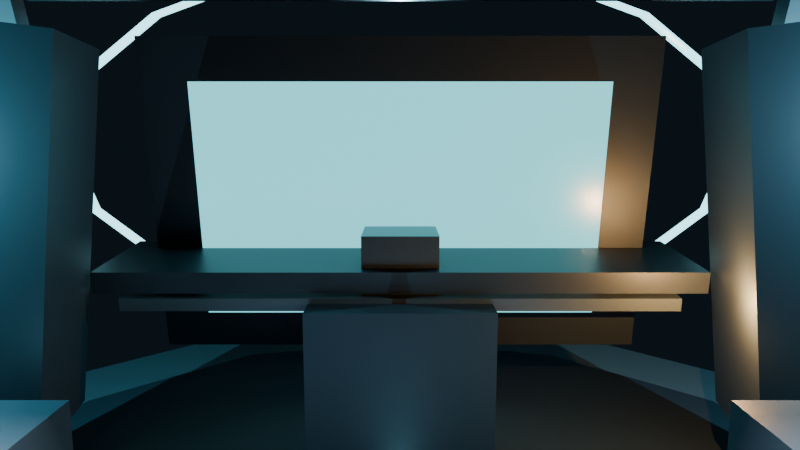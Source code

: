 # Source: quest_base_scene_v1.blend  (saved by Blender 5.1.30; exported with 4.5.12 LTS)
import bpy
from mathutils import Matrix  # noqa: F401  (used for matrix-valued properties, if any)

bpy.ops.wm.read_factory_settings(use_empty=True)
scene = bpy.context.scene
scene.name = 'Scene'

# ---- collections
col_collection = bpy.data.collections.new('Collection'); scene.collection.children.link(col_collection)
col_questbasescene = bpy.data.collections.new('QuestBaseScene'); scene.collection.children.link(col_questbasescene)

# ---- materials (node trees are filled in below, after node groups)
mat_m_questfloor = bpy.data.materials.new('M_QuestFloor')
mat_m_questshell = bpy.data.materials.new('M_QuestShell')
mat_m_questglow = bpy.data.materials.new('M_QuestGlow')
mat_m_questscreen = bpy.data.materials.new('M_QuestScreen')
mat_m_questtrim = bpy.data.materials.new('M_QuestTrim')
mat_m_questamber = bpy.data.materials.new('M_QuestAmber')

# ---- material node trees
mat_m_questfloor.use_nodes = True; mat_m_questfloor.node_tree.nodes.clear()
_N = mat_m_questfloor.node_tree.nodes; _L = mat_m_questfloor.node_tree.links
n0 = _N.new('ShaderNodeBsdfPrincipled'); n0.name = 'Principled BSDF'; n0.location = (-200, 100)
n0.inputs[0].default_value = (0.05, 0.08, 0.095, 1.0)
n0.inputs[1].default_value = 0.08
n0.inputs[2].default_value = 0.9
n1 = _N.new('ShaderNodeOutputMaterial'); n1.name = 'Material Output'; n1.location = (200, 100)
_L.new(n0.outputs[0], n1.inputs[0])
n1.is_active_output = True
mat_m_questshell.use_nodes = True; mat_m_questshell.node_tree.nodes.clear()
_N = mat_m_questshell.node_tree.nodes; _L = mat_m_questshell.node_tree.links
n0 = _N.new('ShaderNodeBsdfPrincipled'); n0.name = 'Principled BSDF'; n0.location = (-200, 100)
n0.inputs[0].default_value = (0.035, 0.05, 0.065, 1.0)
n0.inputs[1].default_value = 0.45
n0.inputs[2].default_value = 0.42
n1 = _N.new('ShaderNodeOutputMaterial'); n1.name = 'Material Output'; n1.location = (200, 100)
_L.new(n0.outputs[0], n1.inputs[0])
n1.is_active_output = True
mat_m_questglow.use_nodes = True; mat_m_questglow.node_tree.nodes.clear()
_N = mat_m_questglow.node_tree.nodes; _L = mat_m_questglow.node_tree.links
n0 = _N.new('ShaderNodeBsdfPrincipled'); n0.name = 'Principled BSDF'; n0.location = (-200, 100)
n0.inputs[0].default_value = (0.04, 0.18, 0.22, 1.0)
n0.inputs[2].default_value = 0.2
n0.inputs[27].default_value = (0.36, 0.88, 1.0, 1.0)
n0.inputs[28].default_value = 3.2
n1 = _N.new('ShaderNodeOutputMaterial'); n1.name = 'Material Output'; n1.location = (200, 100)
_L.new(n0.outputs[0], n1.inputs[0])
n1.is_active_output = True
mat_m_questscreen.use_nodes = True; mat_m_questscreen.node_tree.nodes.clear()
_N = mat_m_questscreen.node_tree.nodes; _L = mat_m_questscreen.node_tree.links
n0 = _N.new('ShaderNodeBsdfPrincipled'); n0.name = 'Principled BSDF'; n0.location = (-200, 100)
n0.inputs[0].default_value = (0.02, 0.11, 0.14, 1.0)
n0.inputs[2].default_value = 0.25
n0.inputs[27].default_value = (0.2, 0.85, 0.95, 1.0)
n0.inputs[28].default_value = 1.35
n1 = _N.new('ShaderNodeOutputMaterial'); n1.name = 'Material Output'; n1.location = (200, 100)
_L.new(n0.outputs[0], n1.inputs[0])
n1.is_active_output = True
mat_m_questtrim.use_nodes = True; mat_m_questtrim.node_tree.nodes.clear()
_N = mat_m_questtrim.node_tree.nodes; _L = mat_m_questtrim.node_tree.links
n0 = _N.new('ShaderNodeBsdfPrincipled'); n0.name = 'Principled BSDF'; n0.location = (-200, 100)
n0.inputs[0].default_value = (0.12, 0.16, 0.18, 1.0)
n0.inputs[1].default_value = 0.62
n0.inputs[2].default_value = 0.35
n1 = _N.new('ShaderNodeOutputMaterial'); n1.name = 'Material Output'; n1.location = (200, 100)
_L.new(n0.outputs[0], n1.inputs[0])
n1.is_active_output = True
mat_m_questamber.use_nodes = True; mat_m_questamber.node_tree.nodes.clear()
_N = mat_m_questamber.node_tree.nodes; _L = mat_m_questamber.node_tree.links
n0 = _N.new('ShaderNodeBsdfPrincipled'); n0.name = 'Principled BSDF'; n0.location = (-200, 100)
n0.inputs[0].default_value = (0.18, 0.09, 0.02, 1.0)
n0.inputs[2].default_value = 0.25
n0.inputs[27].default_value = (1.0, 0.55, 0.12, 1.0)
n0.inputs[28].default_value = 2.6
n1 = _N.new('ShaderNodeOutputMaterial'); n1.name = 'Material Output'; n1.location = (200, 100)
_L.new(n0.outputs[0], n1.inputs[0])
n1.is_active_output = True

# ---- world
world_world = bpy.data.worlds.new('World'); scene.world = world_world
world_world.use_nodes = True; world_world.node_tree.nodes.clear()
_N = world_world.node_tree.nodes; _L = world_world.node_tree.links
n0 = _N.new('ShaderNodeOutputWorld'); n0.name = 'World Output'; n0.location = (200, 100)
n1 = _N.new('ShaderNodeBackground'); n1.name = 'Background'; n1.location = (-200, 100)
n1.inputs[0].default_value = (0.008, 0.015, 0.022, 1.0)
n1.inputs[1].default_value = 0.55
_L.new(n1.outputs[0], n0.inputs[0])
n0.is_active_output = True
world_world.color = (0.05088, 0.05088, 0.05088)
world_world.sun_shadow_jitter_overblur = 0.0

# ---- cameras
cam_questusercam = bpy.data.cameras.new('QuestUserCam')
cam_questusercam.clip_end = 100.0
cam_questusercam.lens = 28.0
cam_questwidecam = bpy.data.cameras.new('QuestWideCam')
cam_questwidecam.lens = 24.0
cam_questsidecam = bpy.data.cameras.new('QuestSideCam')
cam_questsidecam.lens = 24.0
cam_questtopcam = bpy.data.cameras.new('QuestTopCam')
cam_questtopcam.lens = 24.0

# ---- lights
light_keyarea = bpy.data.lights.new('KeyArea', 'AREA')
light_keyarea.color = (0.86, 0.93, 1.0)
light_keyarea.energy = 1900.0
light_keyarea.shape = 'RECTANGLE'
light_keyarea.size = 2.8
light_keyarea.size_y = 1.4
light_leftfill = bpy.data.lights.new('LeftFill', 'POINT')
light_leftfill.color = (0.35, 0.8, 1.0)
light_leftfill.energy = 210.0
light_rightfill = bpy.data.lights.new('RightFill', 'POINT')
light_rightfill.color = (0.22, 0.72, 0.9)
light_rightfill.energy = 240.0
light_warmaccent = bpy.data.lights.new('WarmAccent', 'POINT')
light_warmaccent.color = (1.0, 0.48, 0.16)
light_warmaccent.energy = 60.0
light_rearspot = bpy.data.lights.new('RearSpot', 'SPOT')
light_rearspot.color = (0.4, 0.78, 1.0)
light_rearspot.energy = 620.0
light_rearspot.spot_blend = 0.35
light_rearspot.spot_size = 0.9599

# ---- meshes
me_cylinder = bpy.data.meshes.new('Cylinder')
me_cylinder.from_pydata([(0.0, 2.75, -0.06), (0.0, 2.75, 0.06), (1.375, 2.382, -0.06), (1.375, 2.382, 0.06), (2.382, 1.375, -0.06), (2.382, 1.375, 0.06), (2.75, 0.0, -0.06), (2.75, 0.0, 0.06), (2.382, -1.375, -0.06), (2.382, -1.375, 0.06), (1.375, -2.382, -0.06), (1.375, -2.382, 0.06), (0.0, -2.75, -0.06), (0.0, -2.75, 0.06), (-1.375, -2.382, -0.06), (-1.375, -2.382, 0.06), (-2.382, -1.375, -0.06), (-2.382, -1.375, 0.06), (-2.75, 0.0, -0.06), (-2.75, 0.0, 0.06), (-2.382, 1.375, -0.06), (-2.382, 1.375, 0.06), (-1.375, 2.382, -0.06), (-1.375, 2.382, 0.06)], [], [(0, 1, 3, 2), (2, 3, 5, 4), (4, 5, 7, 6), (6, 7, 9, 8), (8, 9, 11, 10), (10, 11, 13, 12), (12, 13, 15, 14), (14, 15, 17, 16), (16, 17, 19, 18), (18, 19, 21, 20), (3, 1, 23, 21, 19, 17, 15, 13, 11, 9, 7, 5), (20, 21, 23, 22), (22, 23, 1, 0), (0, 2, 4, 6, 8, 10, 12, 14, 16, 18, 20, 22)])
_uv = me_cylinder.uv_layers.new(name='UVMap')
_uv.uv.foreach_set('vector', [1.0, 0.5, 1.0, 1.0, 0.9167, 1.0, 0.9167, 0.5, 0.9167, 0.5, 0.9167, 1.0, 0.8333, 1.0, 0.8333, 0.5, 0.8333, 0.5, 0.8333, 1.0, 0.75, 1.0, 0.75, 0.5, 0.75, 0.5, 0.75, 1.0, 0.6667, 1.0, 0.6667, 0.5, 0.6667, 0.5, 0.6667, 1.0, 0.5833, 1.0, 0.5833, 0.5, 0.5833, 0.5, 0.5833, 1.0, 0.5, 1.0, 0.5, 0.5, 0.5, 0.5, 0.5, 1.0, 0.4167, 1.0, 0.4167, 0.5, 0.4167, 0.5, 0.4167, 1.0, 0.3333, 1.0, 0.3333, 0.5, 0.3333, 0.5, 0.3333, 1.0, 0.25, 1.0, 0.25, 0.5, 0.25, 0.5, 0.25, 1.0, 0.1667, 1.0, 0.1667, 0.5, 0.37, 0.4578, 0.25, 0.49, 0.13, 0.4578, 0.04215, 0.37, 0.01, 0.25, 0.04215, 0.13, 0.13, 0.04215, 0.25, 0.01, 0.37, 0.04215, 0.4578, 0.13, 0.49, 0.25, 0.4578, 0.37, 0.1667, 0.5, 0.1667, 1.0, 0.08333, 1.0, 0.08333, 0.5, 0.08333, 0.5, 0.08333, 1.0, 7.451e-08, 1.0, 7.451e-08, 0.5, 0.75, 0.49, 0.87, 0.4578, 0.9578, 0.37, 0.99, 0.25, 0.9578, 0.13, 0.87, 0.04215, 0.75, 0.01, 0.63, 0.04215, 0.5422, 0.13, 0.51, 0.25, 0.5422, 0.37, 0.63, 0.4578])
me_cylinder.materials.append(mat_m_questfloor)
me_cylinder.update()
me_cylinder_001 = bpy.data.meshes.new('Cylinder.001')
me_cylinder_001.from_pydata([(0.0, 2.15, -0.025), (0.0, 2.15, 0.025), (1.075, 1.862, -0.025), (1.075, 1.862, 0.025), (1.862, 1.075, -0.025), (1.862, 1.075, 0.025), (2.15, 0.0, -0.025), (2.15, 0.0, 0.025), (1.862, -1.075, -0.025), (1.862, -1.075, 0.025), (1.075, -1.862, -0.025), (1.075, -1.862, 0.025), (0.0, -2.15, -0.025), (0.0, -2.15, 0.025), (-1.075, -1.862, -0.025), (-1.075, -1.862, 0.025), (-1.862, -1.075, -0.025), (-1.862, -1.075, 0.025), (-2.15, 0.0, -0.025), (-2.15, 0.0, 0.025), (-1.862, 1.075, -0.025), (-1.862, 1.075, 0.025), (-1.075, 1.862, -0.025), (-1.075, 1.862, 0.025)], [], [(0, 1, 3, 2), (2, 3, 5, 4), (4, 5, 7, 6), (6, 7, 9, 8), (8, 9, 11, 10), (10, 11, 13, 12), (12, 13, 15, 14), (14, 15, 17, 16), (16, 17, 19, 18), (18, 19, 21, 20), (3, 1, 23, 21, 19, 17, 15, 13, 11, 9, 7, 5), (20, 21, 23, 22), (22, 23, 1, 0), (0, 2, 4, 6, 8, 10, 12, 14, 16, 18, 20, 22)])
_uv = me_cylinder_001.uv_layers.new(name='UVMap')
_uv.uv.foreach_set('vector', [1.0, 0.5, 1.0, 1.0, 0.9167, 1.0, 0.9167, 0.5, 0.9167, 0.5, 0.9167, 1.0, 0.8333, 1.0, 0.8333, 0.5, 0.8333, 0.5, 0.8333, 1.0, 0.75, 1.0, 0.75, 0.5, 0.75, 0.5, 0.75, 1.0, 0.6667, 1.0, 0.6667, 0.5, 0.6667, 0.5, 0.6667, 1.0, 0.5833, 1.0, 0.5833, 0.5, 0.5833, 0.5, 0.5833, 1.0, 0.5, 1.0, 0.5, 0.5, 0.5, 0.5, 0.5, 1.0, 0.4167, 1.0, 0.4167, 0.5, 0.4167, 0.5, 0.4167, 1.0, 0.3333, 1.0, 0.3333, 0.5, 0.3333, 0.5, 0.3333, 1.0, 0.25, 1.0, 0.25, 0.5, 0.25, 0.5, 0.25, 1.0, 0.1667, 1.0, 0.1667, 0.5, 0.37, 0.4578, 0.25, 0.49, 0.13, 0.4578, 0.04215, 0.37, 0.01, 0.25, 0.04215, 0.13, 0.13, 0.04215, 0.25, 0.01, 0.37, 0.04215, 0.4578, 0.13, 0.49, 0.25, 0.4578, 0.37, 0.1667, 0.5, 0.1667, 1.0, 0.08333, 1.0, 0.08333, 0.5, 0.08333, 0.5, 0.08333, 1.0, 7.451e-08, 1.0, 7.451e-08, 0.5, 0.75, 0.49, 0.87, 0.4578, 0.9578, 0.37, 0.99, 0.25, 0.9578, 0.13, 0.87, 0.04215, 0.75, 0.01, 0.63, 0.04215, 0.5422, 0.13, 0.51, 0.25, 0.5422, 0.37, 0.63, 0.4578])
me_cylinder_001.materials.append(mat_m_questshell)
me_cylinder_001.update()
me_cylinder_002 = bpy.data.meshes.new('Cylinder.002')
me_cylinder_002.from_pydata([(0.0, 0.08, -0.01), (0.0, 0.08, 0.01), (0.02071, 0.07727, -0.01), (0.02071, 0.07727, 0.01), (0.04, 0.06928, -0.01), (0.04, 0.06928, 0.01), (0.05657, 0.05657, -0.01), (0.05657, 0.05657, 0.01), (0.06928, 0.04, -0.01), (0.06928, 0.04, 0.01), (0.07727, 0.02071, -0.01), (0.07727, 0.02071, 0.01), (0.08, 0.0, -0.01), (0.08, 0.0, 0.01), (0.07727, -0.02071, -0.01), (0.07727, -0.02071, 0.01), (0.06928, -0.04, -0.01), (0.06928, -0.04, 0.01), (0.05657, -0.05657, -0.01), (0.05657, -0.05657, 0.01), (0.04, -0.06928, -0.01), (0.04, -0.06928, 0.01), (0.02071, -0.07727, -0.01), (0.02071, -0.07727, 0.01), (0.0, -0.08, -0.01), (0.0, -0.08, 0.01), (-0.02071, -0.07727, -0.01), (-0.02071, -0.07727, 0.01), (-0.04, -0.06928, -0.01), (-0.04, -0.06928, 0.01), (-0.05657, -0.05657, -0.01), (-0.05657, -0.05657, 0.01), (-0.06928, -0.04, -0.01), (-0.06928, -0.04, 0.01), (-0.07727, -0.02071, -0.01), (-0.07727, -0.02071, 0.01), (-0.08, 0.0, -0.01), (-0.08, 0.0, 0.01), (-0.07727, 0.02071, -0.01), (-0.07727, 0.02071, 0.01), (-0.06928, 0.04, -0.01), (-0.06928, 0.04, 0.01), (-0.05657, 0.05657, -0.01), (-0.05657, 0.05657, 0.01), (-0.04, 0.06928, -0.01), (-0.04, 0.06928, 0.01), (-0.02071, 0.07727, -0.01), (-0.02071, 0.07727, 0.01)], [], [(0, 1, 3, 2), (2, 3, 5, 4), (4, 5, 7, 6), (6, 7, 9, 8), (8, 9, 11, 10), (10, 11, 13, 12), (12, 13, 15, 14), (14, 15, 17, 16), (16, 17, 19, 18), (18, 19, 21, 20), (20, 21, 23, 22), (22, 23, 25, 24), (24, 25, 27, 26), (26, 27, 29, 28), (28, 29, 31, 30), (30, 31, 33, 32), (32, 33, 35, 34), (34, 35, 37, 36), (36, 37, 39, 38), (38, 39, 41, 40), (40, 41, 43, 42), (42, 43, 45, 44), (3, 1, 47, 45, 43, 41, 39, 37, 35, 33, 31, 29, 27, 25, 23, 21, 19, 17, 15, 13, 11, 9, 7, 5), (44, 45, 47, 46), (46, 47, 1, 0), (0, 2, 4, 6, 8, 10, 12, 14, 16, 18, 20, 22, 24, 26, 28, 30, 32, 34, 36, 38, 40, 42, 44, 46)])
_uv = me_cylinder_002.uv_layers.new(name='UVMap')
_uv.uv.foreach_set('vector', [1.0, 0.5, 1.0, 1.0, 0.9583, 1.0, 0.9583, 0.5, 0.9583, 0.5, 0.9583, 1.0, 0.9167, 1.0, 0.9167, 0.5, 0.9167, 0.5, 0.9167, 1.0, 0.875, 1.0, 0.875, 0.5, 0.875, 0.5, 0.875, 1.0, 0.8333, 1.0, 0.8333, 0.5, 0.8333, 0.5, 0.8333, 1.0, 0.7917, 1.0, 0.7917, 0.5, 0.7917, 0.5, 0.7917, 1.0, 0.75, 1.0, 0.75, 0.5, 0.75, 0.5, 0.75, 1.0, 0.7083, 1.0, 0.7083, 0.5, 0.7083, 0.5, 0.7083, 1.0, 0.6667, 1.0, 0.6667, 0.5, 0.6667, 0.5, 0.6667, 1.0, 0.625, 1.0, 0.625, 0.5, 0.625, 0.5, 0.625, 1.0, 0.5833, 1.0, 0.5833, 0.5, 0.5833, 0.5, 0.5833, 1.0, 0.5417, 1.0, 0.5417, 0.5, 0.5417, 0.5, 0.5417, 1.0, 0.5, 1.0, 0.5, 0.5, 0.5, 0.5, 0.5, 1.0, 0.4583, 1.0, 0.4583, 0.5, 0.4583, 0.5, 0.4583, 1.0, 0.4167, 1.0, 0.4167, 0.5, 0.4167, 0.5, 0.4167, 1.0, 0.375, 1.0, 0.375, 0.5, 0.375, 0.5, 0.375, 1.0, 0.3333, 1.0, 0.3333, 0.5, 0.3333, 0.5, 0.3333, 1.0, 0.2917, 1.0, 0.2917, 0.5, 0.2917, 0.5, 0.2917, 1.0, 0.25, 1.0, 0.25, 0.5, 0.25, 0.5, 0.25, 1.0, 0.2083, 1.0, 0.2083, 0.5, 0.2083, 0.5, 0.2083, 1.0, 0.1667, 1.0, 0.1667, 0.5, 0.1667, 0.5, 0.1667, 1.0, 0.125, 1.0, 0.125, 0.5, 0.125, 0.5, 0.125, 1.0, 0.08333, 1.0, 0.08333, 0.5, 0.3121, 0.4818, 0.25, 0.49, 0.1879, 0.4818, 0.13, 0.4578, 0.08029, 0.4197, 0.04215, 0.37, 0.01818, 0.3121, 0.01, 0.25, 0.01818, 0.1879, 0.04215, 0.13, 0.08029, 0.08029, 0.13, 0.04215, 0.1879, 0.01818, 0.25, 0.01, 0.3121, 0.01818, 0.37, 0.04215, 0.4197, 0.08029, 0.4578, 0.13, 0.4818, 0.1879, 0.49, 0.25, 0.4818, 0.3121, 0.4578, 0.37, 0.4197, 0.4197, 0.37, 0.4578, 0.08333, 0.5, 0.08333, 1.0, 0.04167, 1.0, 0.04167, 0.5, 0.04167, 0.5, 0.04167, 1.0, -1.863e-07, 1.0, -1.863e-07, 0.5, 0.75, 0.49, 0.8121, 0.4818, 0.87, 0.4578, 0.9197, 0.4197, 0.9578, 0.37, 0.9818, 0.3121, 0.99, 0.25, 0.9818, 0.1879, 0.9578, 0.13, 0.9197, 0.08029, 0.87, 0.04215, 0.8121, 0.01818, 0.75, 0.01, 0.6879, 0.01818, 0.63, 0.04215, 0.5803, 0.08029, 0.5422, 0.13, 0.5182, 0.1879, 0.51, 0.25, 0.5182, 0.3121, 0.5422, 0.37, 0.5803, 0.4197, 0.63, 0.4578, 0.6879, 0.4818])
me_cylinder_002.materials.append(mat_m_questglow)
me_cylinder_002.update()
me_cube = bpy.data.meshes.new('Cube')
me_cube.from_pydata([(-1.0, -1.0, -1.0), (-1.0, -1.0, 1.0), (-1.0, 1.0, -1.0), (-1.0, 1.0, 1.0), (1.0, -1.0, -1.0), (1.0, -1.0, 1.0), (1.0, 1.0, -1.0), (1.0, 1.0, 1.0)], [], [(0, 1, 3, 2), (2, 3, 7, 6), (6, 7, 5, 4), (4, 5, 1, 0), (2, 6, 4, 0), (7, 3, 1, 5)])
_uv = me_cube.uv_layers.new(name='UVMap')
_uv.uv.foreach_set('vector', [0.375, 0.0, 0.625, 0.0, 0.625, 0.25, 0.375, 0.25, 0.375, 0.25, 0.625, 0.25, 0.625, 0.5, 0.375, 0.5, 0.375, 0.5, 0.625, 0.5, 0.625, 0.75, 0.375, 0.75, 0.375, 0.75, 0.625, 0.75, 0.625, 1.0, 0.375, 1.0, 0.125, 0.5, 0.375, 0.5, 0.375, 0.75, 0.125, 0.75, 0.625, 0.5, 0.875, 0.5, 0.875, 0.75, 0.625, 0.75])
me_cube.materials.append(mat_m_questshell)
me_cube.update()
me_cube_001 = bpy.data.meshes.new('Cube.001')
me_cube_001.from_pydata([(-1.0, -1.0, -1.0), (-1.0, -1.0, 1.0), (-1.0, 1.0, -1.0), (-1.0, 1.0, 1.0), (1.0, -1.0, -1.0), (1.0, -1.0, 1.0), (1.0, 1.0, -1.0), (1.0, 1.0, 1.0)], [], [(0, 1, 3, 2), (2, 3, 7, 6), (6, 7, 5, 4), (4, 5, 1, 0), (2, 6, 4, 0), (7, 3, 1, 5)])
_uv = me_cube_001.uv_layers.new(name='UVMap')
_uv.uv.foreach_set('vector', [0.375, 0.0, 0.625, 0.0, 0.625, 0.25, 0.375, 0.25, 0.375, 0.25, 0.625, 0.25, 0.625, 0.5, 0.375, 0.5, 0.375, 0.5, 0.625, 0.5, 0.625, 0.75, 0.375, 0.75, 0.375, 0.75, 0.625, 0.75, 0.625, 1.0, 0.375, 1.0, 0.125, 0.5, 0.375, 0.5, 0.375, 0.75, 0.125, 0.75, 0.625, 0.5, 0.875, 0.5, 0.875, 0.75, 0.625, 0.75])
me_cube_001.materials.append(mat_m_questscreen)
me_cube_001.update()
me_cube_002 = bpy.data.meshes.new('Cube.002')
me_cube_002.from_pydata([(-1.0, -1.0, -1.0), (-1.0, -1.0, 1.0), (-1.0, 1.0, -1.0), (-1.0, 1.0, 1.0), (1.0, -1.0, -1.0), (1.0, -1.0, 1.0), (1.0, 1.0, -1.0), (1.0, 1.0, 1.0)], [], [(0, 1, 3, 2), (2, 3, 7, 6), (6, 7, 5, 4), (4, 5, 1, 0), (2, 6, 4, 0), (7, 3, 1, 5)])
_uv = me_cube_002.uv_layers.new(name='UVMap')
_uv.uv.foreach_set('vector', [0.375, 0.0, 0.625, 0.0, 0.625, 0.25, 0.375, 0.25, 0.375, 0.25, 0.625, 0.25, 0.625, 0.5, 0.375, 0.5, 0.375, 0.5, 0.625, 0.5, 0.625, 0.75, 0.375, 0.75, 0.375, 0.75, 0.625, 0.75, 0.625, 1.0, 0.375, 1.0, 0.125, 0.5, 0.375, 0.5, 0.375, 0.75, 0.125, 0.75, 0.625, 0.5, 0.875, 0.5, 0.875, 0.75, 0.625, 0.75])
me_cube_002.materials.append(mat_m_questshell)
me_cube_002.update()
me_cube_003 = bpy.data.meshes.new('Cube.003')
me_cube_003.from_pydata([(-1.0, -1.0, -1.0), (-1.0, -1.0, 1.0), (-1.0, 1.0, -1.0), (-1.0, 1.0, 1.0), (1.0, -1.0, -1.0), (1.0, -1.0, 1.0), (1.0, 1.0, -1.0), (1.0, 1.0, 1.0)], [], [(0, 1, 3, 2), (2, 3, 7, 6), (6, 7, 5, 4), (4, 5, 1, 0), (2, 6, 4, 0), (7, 3, 1, 5)])
_uv = me_cube_003.uv_layers.new(name='UVMap')
_uv.uv.foreach_set('vector', [0.375, 0.0, 0.625, 0.0, 0.625, 0.25, 0.375, 0.25, 0.375, 0.25, 0.625, 0.25, 0.625, 0.5, 0.375, 0.5, 0.375, 0.5, 0.625, 0.5, 0.625, 0.75, 0.375, 0.75, 0.375, 0.75, 0.625, 0.75, 0.625, 1.0, 0.375, 1.0, 0.125, 0.5, 0.375, 0.5, 0.375, 0.75, 0.125, 0.75, 0.625, 0.5, 0.875, 0.5, 0.875, 0.75, 0.625, 0.75])
me_cube_003.materials.append(mat_m_questtrim)
me_cube_003.update()
me_cube_004 = bpy.data.meshes.new('Cube.004')
me_cube_004.from_pydata([(-1.0, -1.0, -1.0), (-1.0, -1.0, 1.0), (-1.0, 1.0, -1.0), (-1.0, 1.0, 1.0), (1.0, -1.0, -1.0), (1.0, -1.0, 1.0), (1.0, 1.0, -1.0), (1.0, 1.0, 1.0)], [], [(0, 1, 3, 2), (2, 3, 7, 6), (6, 7, 5, 4), (4, 5, 1, 0), (2, 6, 4, 0), (7, 3, 1, 5)])
_uv = me_cube_004.uv_layers.new(name='UVMap')
_uv.uv.foreach_set('vector', [0.375, 0.0, 0.625, 0.0, 0.625, 0.25, 0.375, 0.25, 0.375, 0.25, 0.625, 0.25, 0.625, 0.5, 0.375, 0.5, 0.375, 0.5, 0.625, 0.5, 0.625, 0.75, 0.375, 0.75, 0.375, 0.75, 0.625, 0.75, 0.625, 1.0, 0.375, 1.0, 0.125, 0.5, 0.375, 0.5, 0.375, 0.75, 0.125, 0.75, 0.625, 0.5, 0.875, 0.5, 0.875, 0.75, 0.625, 0.75])
me_cube_004.materials.append(mat_m_questshell)
me_cube_004.update()
me_cube_005 = bpy.data.meshes.new('Cube.005')
me_cube_005.from_pydata([(-1.0, -1.0, -1.0), (-1.0, -1.0, 1.0), (-1.0, 1.0, -1.0), (-1.0, 1.0, 1.0), (1.0, -1.0, -1.0), (1.0, -1.0, 1.0), (1.0, 1.0, -1.0), (1.0, 1.0, 1.0)], [], [(0, 1, 3, 2), (2, 3, 7, 6), (6, 7, 5, 4), (4, 5, 1, 0), (2, 6, 4, 0), (7, 3, 1, 5)])
_uv = me_cube_005.uv_layers.new(name='UVMap')
_uv.uv.foreach_set('vector', [0.375, 0.0, 0.625, 0.0, 0.625, 0.25, 0.375, 0.25, 0.375, 0.25, 0.625, 0.25, 0.625, 0.5, 0.375, 0.5, 0.375, 0.5, 0.625, 0.5, 0.625, 0.75, 0.375, 0.75, 0.375, 0.75, 0.625, 0.75, 0.625, 1.0, 0.375, 1.0, 0.125, 0.5, 0.375, 0.5, 0.375, 0.75, 0.125, 0.75, 0.625, 0.5, 0.875, 0.5, 0.875, 0.75, 0.625, 0.75])
me_cube_005.materials.append(mat_m_questtrim)
me_cube_005.update()
me_cube_006 = bpy.data.meshes.new('Cube.006')
me_cube_006.from_pydata([(-1.0, -1.0, -1.0), (-1.0, -1.0, 1.0), (-1.0, 1.0, -1.0), (-1.0, 1.0, 1.0), (1.0, -1.0, -1.0), (1.0, -1.0, 1.0), (1.0, 1.0, -1.0), (1.0, 1.0, 1.0)], [], [(0, 1, 3, 2), (2, 3, 7, 6), (6, 7, 5, 4), (4, 5, 1, 0), (2, 6, 4, 0), (7, 3, 1, 5)])
_uv = me_cube_006.uv_layers.new(name='UVMap')
_uv.uv.foreach_set('vector', [0.375, 0.0, 0.625, 0.0, 0.625, 0.25, 0.375, 0.25, 0.375, 0.25, 0.625, 0.25, 0.625, 0.5, 0.375, 0.5, 0.375, 0.5, 0.625, 0.5, 0.625, 0.75, 0.375, 0.75, 0.375, 0.75, 0.625, 0.75, 0.625, 1.0, 0.375, 1.0, 0.125, 0.5, 0.375, 0.5, 0.375, 0.75, 0.125, 0.75, 0.625, 0.5, 0.875, 0.5, 0.875, 0.75, 0.625, 0.75])
me_cube_006.materials.append(mat_m_questshell)
me_cube_006.update()
me_cube_007 = bpy.data.meshes.new('Cube.007')
me_cube_007.from_pydata([(-1.0, -1.0, -1.0), (-1.0, -1.0, 1.0), (-1.0, 1.0, -1.0), (-1.0, 1.0, 1.0), (1.0, -1.0, -1.0), (1.0, -1.0, 1.0), (1.0, 1.0, -1.0), (1.0, 1.0, 1.0)], [], [(0, 1, 3, 2), (2, 3, 7, 6), (6, 7, 5, 4), (4, 5, 1, 0), (2, 6, 4, 0), (7, 3, 1, 5)])
_uv = me_cube_007.uv_layers.new(name='UVMap')
_uv.uv.foreach_set('vector', [0.375, 0.0, 0.625, 0.0, 0.625, 0.25, 0.375, 0.25, 0.375, 0.25, 0.625, 0.25, 0.625, 0.5, 0.375, 0.5, 0.375, 0.5, 0.625, 0.5, 0.625, 0.75, 0.375, 0.75, 0.375, 0.75, 0.625, 0.75, 0.625, 1.0, 0.375, 1.0, 0.125, 0.5, 0.375, 0.5, 0.375, 0.75, 0.125, 0.75, 0.625, 0.5, 0.875, 0.5, 0.875, 0.75, 0.625, 0.75])
me_cube_007.materials.append(mat_m_questglow)
me_cube_007.update()
me_cube_008 = bpy.data.meshes.new('Cube.008')
me_cube_008.from_pydata([(-1.0, -1.0, -1.0), (-1.0, -1.0, 1.0), (-1.0, 1.0, -1.0), (-1.0, 1.0, 1.0), (1.0, -1.0, -1.0), (1.0, -1.0, 1.0), (1.0, 1.0, -1.0), (1.0, 1.0, 1.0)], [], [(0, 1, 3, 2), (2, 3, 7, 6), (6, 7, 5, 4), (4, 5, 1, 0), (2, 6, 4, 0), (7, 3, 1, 5)])
_uv = me_cube_008.uv_layers.new(name='UVMap')
_uv.uv.foreach_set('vector', [0.375, 0.0, 0.625, 0.0, 0.625, 0.25, 0.375, 0.25, 0.375, 0.25, 0.625, 0.25, 0.625, 0.5, 0.375, 0.5, 0.375, 0.5, 0.625, 0.5, 0.625, 0.75, 0.375, 0.75, 0.375, 0.75, 0.625, 0.75, 0.625, 1.0, 0.375, 1.0, 0.125, 0.5, 0.375, 0.5, 0.375, 0.75, 0.125, 0.75, 0.625, 0.5, 0.875, 0.5, 0.875, 0.75, 0.625, 0.75])
me_cube_008.materials.append(mat_m_questshell)
me_cube_008.update()
me_cube_009 = bpy.data.meshes.new('Cube.009')
me_cube_009.from_pydata([(-1.0, -1.0, -1.0), (-1.0, -1.0, 1.0), (-1.0, 1.0, -1.0), (-1.0, 1.0, 1.0), (1.0, -1.0, -1.0), (1.0, -1.0, 1.0), (1.0, 1.0, -1.0), (1.0, 1.0, 1.0)], [], [(0, 1, 3, 2), (2, 3, 7, 6), (6, 7, 5, 4), (4, 5, 1, 0), (2, 6, 4, 0), (7, 3, 1, 5)])
_uv = me_cube_009.uv_layers.new(name='UVMap')
_uv.uv.foreach_set('vector', [0.375, 0.0, 0.625, 0.0, 0.625, 0.25, 0.375, 0.25, 0.375, 0.25, 0.625, 0.25, 0.625, 0.5, 0.375, 0.5, 0.375, 0.5, 0.625, 0.5, 0.625, 0.75, 0.375, 0.75, 0.375, 0.75, 0.625, 0.75, 0.625, 1.0, 0.375, 1.0, 0.125, 0.5, 0.375, 0.5, 0.375, 0.75, 0.125, 0.75, 0.625, 0.5, 0.875, 0.5, 0.875, 0.75, 0.625, 0.75])
me_cube_009.materials.append(mat_m_questglow)
me_cube_009.update()
me_torus = bpy.data.meshes.new('Torus')
me_torus.from_pydata([(2.135, 0.0, 0.0), (2.125, 0.0, 0.02475), (2.1, 0.0, 0.035), (2.075, 0.0, 0.02475), (2.065, 0.0, 4.286e-18), (2.075, 0.0, -0.02475), (2.1, 0.0, -0.035), (2.125, 0.0, -0.02475), (1.972, 0.817, 0.0), (1.963, 0.8131, 0.02475), (1.94, 0.8036, 0.035), (1.917, 0.7942, 0.02475), (1.908, 0.7902, 4.286e-18), (1.917, 0.7942, -0.02475), (1.94, 0.8036, -0.035), (1.963, 0.8131, -0.02475), (1.51, 1.51, 0.0), (1.502, 1.502, 0.02475), (1.485, 1.485, 0.035), (1.467, 1.467, 0.02475), (1.46, 1.46, 4.286e-18), (1.467, 1.467, -0.02475), (1.485, 1.485, -0.035), (1.502, 1.502, -0.02475), (0.817, 1.972, 0.0), (0.8131, 1.963, 0.02475), (0.8036, 1.94, 0.035), (0.7942, 1.917, 0.02475), (0.7902, 1.908, 4.286e-18), (0.7942, 1.917, -0.02475), (0.8036, 1.94, -0.035), (0.8131, 1.963, -0.02475), (1.612e-07, 2.135, 0.0), (1.604e-07, 2.125, 0.02475), (1.585e-07, 2.1, 0.035), (1.567e-07, 2.075, 0.02475), (1.559e-07, 2.065, 4.286e-18), (1.567e-07, 2.075, -0.02475), (1.585e-07, 2.1, -0.035), (1.604e-07, 2.125, -0.02475), (-0.817, 1.972, 0.0), (-0.8131, 1.963, 0.02475), (-0.8036, 1.94, 0.035), (-0.7942, 1.917, 0.02475), (-0.7902, 1.908, 4.286e-18), (-0.7942, 1.917, -0.02475), (-0.8036, 1.94, -0.035), (-0.8131, 1.963, -0.02475), (-1.51, 1.51, 0.0), (-1.502, 1.502, 0.02475), (-1.485, 1.485, 0.035), (-1.467, 1.467, 0.02475), (-1.46, 1.46, 4.286e-18), (-1.467, 1.467, -0.02475), (-1.485, 1.485, -0.035), (-1.502, 1.502, -0.02475), (-1.972, 0.817, 0.0), (-1.963, 0.8131, 0.02475), (-1.94, 0.8036, 0.035), (-1.917, 0.7942, 0.02475), (-1.908, 0.7902, 4.286e-18), (-1.917, 0.7942, -0.02475), (-1.94, 0.8036, -0.035), (-1.963, 0.8131, -0.02475), (-2.135, 1.866e-07, 0.0), (-2.125, 1.858e-07, 0.02475), (-2.1, 1.836e-07, 0.035), (-2.075, 1.814e-07, 0.02475), (-2.065, 1.805e-07, 4.286e-18), (-2.075, 1.814e-07, -0.02475), (-2.1, 1.836e-07, -0.035), (-2.125, 1.858e-07, -0.02475), (-1.972, -0.817, 0.0), (-1.963, -0.8131, 0.02475), (-1.94, -0.8036, 0.035), (-1.917, -0.7942, 0.02475), (-1.908, -0.7902, 4.286e-18), (-1.917, -0.7942, -0.02475), (-1.94, -0.8036, -0.035), (-1.963, -0.8131, -0.02475), (-1.51, -1.51, 0.0), (-1.502, -1.502, 0.02475), (-1.485, -1.485, 0.035), (-1.467, -1.467, 0.02475), (-1.46, -1.46, 4.286e-18), (-1.467, -1.467, -0.02475), (-1.485, -1.485, -0.035), (-1.502, -1.502, -0.02475), (-0.817, -1.972, 0.0), (-0.8131, -1.963, 0.02475), (-0.8036, -1.94, 0.035), (-0.7942, -1.917, 0.02475), (-0.7902, -1.908, 4.286e-18), (-0.7942, -1.917, -0.02475), (-0.8036, -1.94, -0.035), (-0.8131, -1.963, -0.02475), (1.612e-07, -2.135, 0.0), (1.604e-07, -2.125, 0.02475), (1.585e-07, -2.1, 0.035), (1.567e-07, -2.075, 0.02475), (1.559e-07, -2.065, 4.286e-18), (1.567e-07, -2.075, -0.02475), (1.585e-07, -2.1, -0.035), (1.604e-07, -2.125, -0.02475), (0.817, -1.972, 0.0), (0.8131, -1.963, 0.02475), (0.8036, -1.94, 0.035), (0.7942, -1.917, 0.02475), (0.7902, -1.908, 4.286e-18), (0.7942, -1.917, -0.02475), (0.8036, -1.94, -0.035), (0.8131, -1.963, -0.02475), (1.51, -1.51, 0.0), (1.502, -1.502, 0.02475), (1.485, -1.485, 0.035), (1.467, -1.467, 0.02475), (1.46, -1.46, 4.286e-18), (1.467, -1.467, -0.02475), (1.485, -1.485, -0.035), (1.502, -1.502, -0.02475), (1.972, -0.817, 0.0), (1.963, -0.8131, 0.02475), (1.94, -0.8036, 0.035), (1.917, -0.7942, 0.02475), (1.908, -0.7902, 4.286e-18), (1.917, -0.7942, -0.02475), (1.94, -0.8036, -0.035), (1.963, -0.8131, -0.02475)], [], [(0, 8, 9, 1), (1, 9, 10, 2), (2, 10, 11, 3), (3, 11, 12, 4), (4, 12, 13, 5), (5, 13, 14, 6), (6, 14, 15, 7), (7, 15, 8, 0), (8, 16, 17, 9), (9, 17, 18, 10), (10, 18, 19, 11), (11, 19, 20, 12), (12, 20, 21, 13), (13, 21, 22, 14), (14, 22, 23, 15), (15, 23, 16, 8), (16, 24, 25, 17), (17, 25, 26, 18), (18, 26, 27, 19), (19, 27, 28, 20), (20, 28, 29, 21), (21, 29, 30, 22), (22, 30, 31, 23), (23, 31, 24, 16), (24, 32, 33, 25), (25, 33, 34, 26), (26, 34, 35, 27), (27, 35, 36, 28), (28, 36, 37, 29), (29, 37, 38, 30), (30, 38, 39, 31), (31, 39, 32, 24), (32, 40, 41, 33), (33, 41, 42, 34), (34, 42, 43, 35), (35, 43, 44, 36), (36, 44, 45, 37), (37, 45, 46, 38), (38, 46, 47, 39), (39, 47, 40, 32), (40, 48, 49, 41), (41, 49, 50, 42), (42, 50, 51, 43), (43, 51, 52, 44), (44, 52, 53, 45), (45, 53, 54, 46), (46, 54, 55, 47), (47, 55, 48, 40), (48, 56, 57, 49), (49, 57, 58, 50), (50, 58, 59, 51), (51, 59, 60, 52), (52, 60, 61, 53), (53, 61, 62, 54), (54, 62, 63, 55), (55, 63, 56, 48), (56, 64, 65, 57), (57, 65, 66, 58), (58, 66, 67, 59), (59, 67, 68, 60), (60, 68, 69, 61), (61, 69, 70, 62), (62, 70, 71, 63), (63, 71, 64, 56), (64, 72, 73, 65), (65, 73, 74, 66), (66, 74, 75, 67), (67, 75, 76, 68), (68, 76, 77, 69), (69, 77, 78, 70), (70, 78, 79, 71), (71, 79, 72, 64), (72, 80, 81, 73), (73, 81, 82, 74), (74, 82, 83, 75), (75, 83, 84, 76), (76, 84, 85, 77), (77, 85, 86, 78), (78, 86, 87, 79), (79, 87, 80, 72), (80, 88, 89, 81), (81, 89, 90, 82), (82, 90, 91, 83), (83, 91, 92, 84), (84, 92, 93, 85), (85, 93, 94, 86), (86, 94, 95, 87), (87, 95, 88, 80), (88, 96, 97, 89), (89, 97, 98, 90), (90, 98, 99, 91), (91, 99, 100, 92), (92, 100, 101, 93), (93, 101, 102, 94), (94, 102, 103, 95), (95, 103, 96, 88), (96, 104, 105, 97), (97, 105, 106, 98), (98, 106, 107, 99), (99, 107, 108, 100), (100, 108, 109, 101), (101, 109, 110, 102), (102, 110, 111, 103), (103, 111, 104, 96), (104, 112, 113, 105), (105, 113, 114, 106), (106, 114, 115, 107), (107, 115, 116, 108), (108, 116, 117, 109), (109, 117, 118, 110), (110, 118, 119, 111), (111, 119, 112, 104), (112, 120, 121, 113), (113, 121, 122, 114), (114, 122, 123, 115), (115, 123, 124, 116), (116, 124, 125, 117), (117, 125, 126, 118), (118, 126, 127, 119), (119, 127, 120, 112), (120, 0, 1, 121), (121, 1, 2, 122), (122, 2, 3, 123), (123, 3, 4, 124), (124, 4, 5, 125), (125, 5, 6, 126), (126, 6, 7, 127), (127, 7, 0, 120)])
_uv = me_torus.uv_layers.new(name='UVMap')
_uv.uv.foreach_set('vector', [0.5, 0.5, 0.5625, 0.5, 0.5625, 0.625, 0.5, 0.625, 0.5, 0.625, 0.5625, 0.625, 0.5625, 0.75, 0.5, 0.75, 0.5, 0.75, 0.5625, 0.75, 0.5625, 0.875, 0.5, 0.875, 0.5, 0.875, 0.5625, 0.875, 0.5625, 1.0, 0.5, 1.0, 0.5, 0.0, 0.5625, 0.0, 0.5625, 0.125, 0.5, 0.125, 0.5, 0.125, 0.5625, 0.125, 0.5625, 0.25, 0.5, 0.25, 0.5, 0.25, 0.5625, 0.25, 0.5625, 0.375, 0.5, 0.375, 0.5, 0.375, 0.5625, 0.375, 0.5625, 0.5, 0.5, 0.5, 0.5625, 0.5, 0.625, 0.5, 0.625, 0.625, 0.5625, 0.625, 0.5625, 0.625, 0.625, 0.625, 0.625, 0.75, 0.5625, 0.75, 0.5625, 0.75, 0.625, 0.75, 0.625, 0.875, 0.5625, 0.875, 0.5625, 0.875, 0.625, 0.875, 0.625, 1.0, 0.5625, 1.0, 0.5625, 0.0, 0.625, 0.0, 0.625, 0.125, 0.5625, 0.125, 0.5625, 0.125, 0.625, 0.125, 0.625, 0.25, 0.5625, 0.25, 0.5625, 0.25, 0.625, 0.25, 0.625, 0.375, 0.5625, 0.375, 0.5625, 0.375, 0.625, 0.375, 0.625, 0.5, 0.5625, 0.5, 0.625, 0.5, 0.6875, 0.5, 0.6875, 0.625, 0.625, 0.625, 0.625, 0.625, 0.6875, 0.625, 0.6875, 0.75, 0.625, 0.75, 0.625, 0.75, 0.6875, 0.75, 0.6875, 0.875, 0.625, 0.875, 0.625, 0.875, 0.6875, 0.875, 0.6875, 1.0, 0.625, 1.0, 0.625, 0.0, 0.6875, 0.0, 0.6875, 0.125, 0.625, 0.125, 0.625, 0.125, 0.6875, 0.125, 0.6875, 0.25, 0.625, 0.25, 0.625, 0.25, 0.6875, 0.25, 0.6875, 0.375, 0.625, 0.375, 0.625, 0.375, 0.6875, 0.375, 0.6875, 0.5, 0.625, 0.5, 0.6875, 0.5, 0.75, 0.5, 0.75, 0.625, 0.6875, 0.625, 0.6875, 0.625, 0.75, 0.625, 0.75, 0.75, 0.6875, 0.75, 0.6875, 0.75, 0.75, 0.75, 0.75, 0.875, 0.6875, 0.875, 0.6875, 0.875, 0.75, 0.875, 0.75, 1.0, 0.6875, 1.0, 0.6875, 0.0, 0.75, 0.0, 0.75, 0.125, 0.6875, 0.125, 0.6875, 0.125, 0.75, 0.125, 0.75, 0.25, 0.6875, 0.25, 0.6875, 0.25, 0.75, 0.25, 0.75, 0.375, 0.6875, 0.375, 0.6875, 0.375, 0.75, 0.375, 0.75, 0.5, 0.6875, 0.5, 0.75, 0.5, 0.8125, 0.5, 0.8125, 0.625, 0.75, 0.625, 0.75, 0.625, 0.8125, 0.625, 0.8125, 0.75, 0.75, 0.75, 0.75, 0.75, 0.8125, 0.75, 0.8125, 0.875, 0.75, 0.875, 0.75, 0.875, 0.8125, 0.875, 0.8125, 1.0, 0.75, 1.0, 0.75, 0.0, 0.8125, 0.0, 0.8125, 0.125, 0.75, 0.125, 0.75, 0.125, 0.8125, 0.125, 0.8125, 0.25, 0.75, 0.25, 0.75, 0.25, 0.8125, 0.25, 0.8125, 0.375, 0.75, 0.375, 0.75, 0.375, 0.8125, 0.375, 0.8125, 0.5, 0.75, 0.5, 0.8125, 0.5, 0.875, 0.5, 0.875, 0.625, 0.8125, 0.625, 0.8125, 0.625, 0.875, 0.625, 0.875, 0.75, 0.8125, 0.75, 0.8125, 0.75, 0.875, 0.75, 0.875, 0.875, 0.8125, 0.875, 0.8125, 0.875, 0.875, 0.875, 0.875, 1.0, 0.8125, 1.0, 0.8125, 0.0, 0.875, 0.0, 0.875, 0.125, 0.8125, 0.125, 0.8125, 0.125, 0.875, 0.125, 0.875, 0.25, 0.8125, 0.25, 0.8125, 0.25, 0.875, 0.25, 0.875, 0.375, 0.8125, 0.375, 0.8125, 0.375, 0.875, 0.375, 0.875, 0.5, 0.8125, 0.5, 0.875, 0.5, 0.9375, 0.5, 0.9375, 0.625, 0.875, 0.625, 0.875, 0.625, 0.9375, 0.625, 0.9375, 0.75, 0.875, 0.75, 0.875, 0.75, 0.9375, 0.75, 0.9375, 0.875, 0.875, 0.875, 0.875, 0.875, 0.9375, 0.875, 0.9375, 1.0, 0.875, 1.0, 0.875, 0.0, 0.9375, 0.0, 0.9375, 0.125, 0.875, 0.125, 0.875, 0.125, 0.9375, 0.125, 0.9375, 0.25, 0.875, 0.25, 0.875, 0.25, 0.9375, 0.25, 0.9375, 0.375, 0.875, 0.375, 0.875, 0.375, 0.9375, 0.375, 0.9375, 0.5, 0.875, 0.5, 0.9375, 0.5, 1.0, 0.5, 1.0, 0.625, 0.9375, 0.625, 0.9375, 0.625, 1.0, 0.625, 1.0, 0.75, 0.9375, 0.75, 0.9375, 0.75, 1.0, 0.75, 1.0, 0.875, 0.9375, 0.875, 0.9375, 0.875, 1.0, 0.875, 1.0, 1.0, 0.9375, 1.0, 0.9375, 0.0, 1.0, 0.0, 1.0, 0.125, 0.9375, 0.125, 0.9375, 0.125, 1.0, 0.125, 1.0, 0.25, 0.9375, 0.25, 0.9375, 0.25, 1.0, 0.25, 1.0, 0.375, 0.9375, 0.375, 0.9375, 0.375, 1.0, 0.375, 1.0, 0.5, 0.9375, 0.5, 0.0, 0.5, 0.0625, 0.5, 0.0625, 0.625, 0.0, 0.625, 0.0, 0.625, 0.0625, 0.625, 0.0625, 0.75, 0.0, 0.75, 0.0, 0.75, 0.0625, 0.75, 0.0625, 0.875, 0.0, 0.875, 0.0, 0.875, 0.0625, 0.875, 0.0625, 1.0, 0.0, 1.0, 0.0, 0.0, 0.0625, 0.0, 0.0625, 0.125, 0.0, 0.125, 0.0, 0.125, 0.0625, 0.125, 0.0625, 0.25, 0.0, 0.25, 0.0, 0.25, 0.0625, 0.25, 0.0625, 0.375, 0.0, 0.375, 0.0, 0.375, 0.0625, 0.375, 0.0625, 0.5, 0.0, 0.5, 0.0625, 0.5, 0.125, 0.5, 0.125, 0.625, 0.0625, 0.625, 0.0625, 0.625, 0.125, 0.625, 0.125, 0.75, 0.0625, 0.75, 0.0625, 0.75, 0.125, 0.75, 0.125, 0.875, 0.0625, 0.875, 0.0625, 0.875, 0.125, 0.875, 0.125, 1.0, 0.0625, 1.0, 0.0625, 0.0, 0.125, 0.0, 0.125, 0.125, 0.0625, 0.125, 0.0625, 0.125, 0.125, 0.125, 0.125, 0.25, 0.0625, 0.25, 0.0625, 0.25, 0.125, 0.25, 0.125, 0.375, 0.0625, 0.375, 0.0625, 0.375, 0.125, 0.375, 0.125, 0.5, 0.0625, 0.5, 0.125, 0.5, 0.1875, 0.5, 0.1875, 0.625, 0.125, 0.625, 0.125, 0.625, 0.1875, 0.625, 0.1875, 0.75, 0.125, 0.75, 0.125, 0.75, 0.1875, 0.75, 0.1875, 0.875, 0.125, 0.875, 0.125, 0.875, 0.1875, 0.875, 0.1875, 1.0, 0.125, 1.0, 0.125, 0.0, 0.1875, 0.0, 0.1875, 0.125, 0.125, 0.125, 0.125, 0.125, 0.1875, 0.125, 0.1875, 0.25, 0.125, 0.25, 0.125, 0.25, 0.1875, 0.25, 0.1875, 0.375, 0.125, 0.375, 0.125, 0.375, 0.1875, 0.375, 0.1875, 0.5, 0.125, 0.5, 0.1875, 0.5, 0.25, 0.5, 0.25, 0.625, 0.1875, 0.625, 0.1875, 0.625, 0.25, 0.625, 0.25, 0.75, 0.1875, 0.75, 0.1875, 0.75, 0.25, 0.75, 0.25, 0.875, 0.1875, 0.875, 0.1875, 0.875, 0.25, 0.875, 0.25, 1.0, 0.1875, 1.0, 0.1875, 0.0, 0.25, 0.0, 0.25, 0.125, 0.1875, 0.125, 0.1875, 0.125, 0.25, 0.125, 0.25, 0.25, 0.1875, 0.25, 0.1875, 0.25, 0.25, 0.25, 0.25, 0.375, 0.1875, 0.375, 0.1875, 0.375, 0.25, 0.375, 0.25, 0.5, 0.1875, 0.5, 0.25, 0.5, 0.3125, 0.5, 0.3125, 0.625, 0.25, 0.625, 0.25, 0.625, 0.3125, 0.625, 0.3125, 0.75, 0.25, 0.75, 0.25, 0.75, 0.3125, 0.75, 0.3125, 0.875, 0.25, 0.875, 0.25, 0.875, 0.3125, 0.875, 0.3125, 1.0, 0.25, 1.0, 0.25, 0.0, 0.3125, 0.0, 0.3125, 0.125, 0.25, 0.125, 0.25, 0.125, 0.3125, 0.125, 0.3125, 0.25, 0.25, 0.25, 0.25, 0.25, 0.3125, 0.25, 0.3125, 0.375, 0.25, 0.375, 0.25, 0.375, 0.3125, 0.375, 0.3125, 0.5, 0.25, 0.5, 0.3125, 0.5, 0.375, 0.5, 0.375, 0.625, 0.3125, 0.625, 0.3125, 0.625, 0.375, 0.625, 0.375, 0.75, 0.3125, 0.75, 0.3125, 0.75, 0.375, 0.75, 0.375, 0.875, 0.3125, 0.875, 0.3125, 0.875, 0.375, 0.875, 0.375, 1.0, 0.3125, 1.0, 0.3125, 0.0, 0.375, 0.0, 0.375, 0.125, 0.3125, 0.125, 0.3125, 0.125, 0.375, 0.125, 0.375, 0.25, 0.3125, 0.25, 0.3125, 0.25, 0.375, 0.25, 0.375, 0.375, 0.3125, 0.375, 0.3125, 0.375, 0.375, 0.375, 0.375, 0.5, 0.3125, 0.5, 0.375, 0.5, 0.4375, 0.5, 0.4375, 0.625, 0.375, 0.625, 0.375, 0.625, 0.4375, 0.625, 0.4375, 0.75, 0.375, 0.75, 0.375, 0.75, 0.4375, 0.75, 0.4375, 0.875, 0.375, 0.875, 0.375, 0.875, 0.4375, 0.875, 0.4375, 1.0, 0.375, 1.0, 0.375, 0.0, 0.4375, 0.0, 0.4375, 0.125, 0.375, 0.125, 0.375, 0.125, 0.4375, 0.125, 0.4375, 0.25, 0.375, 0.25, 0.375, 0.25, 0.4375, 0.25, 0.4375, 0.375, 0.375, 0.375, 0.375, 0.375, 0.4375, 0.375, 0.4375, 0.5, 0.375, 0.5, 0.4375, 0.5, 0.5, 0.5, 0.5, 0.625, 0.4375, 0.625, 0.4375, 0.625, 0.5, 0.625, 0.5, 0.75, 0.4375, 0.75, 0.4375, 0.75, 0.5, 0.75, 0.5, 0.875, 0.4375, 0.875, 0.4375, 0.875, 0.5, 0.875, 0.5, 1.0, 0.4375, 1.0, 0.4375, 0.0, 0.5, 0.0, 0.5, 0.125, 0.4375, 0.125, 0.4375, 0.125, 0.5, 0.125, 0.5, 0.25, 0.4375, 0.25, 0.4375, 0.25, 0.5, 0.25, 0.5, 0.375, 0.4375, 0.375, 0.4375, 0.375, 0.5, 0.375, 0.5, 0.5, 0.4375, 0.5])
me_torus.materials.append(mat_m_questglow)
me_torus.update()
me_cube_010 = bpy.data.meshes.new('Cube.010')
me_cube_010.from_pydata([(-1.0, -1.0, -1.0), (-1.0, -1.0, 1.0), (-1.0, 1.0, -1.0), (-1.0, 1.0, 1.0), (1.0, -1.0, -1.0), (1.0, -1.0, 1.0), (1.0, 1.0, -1.0), (1.0, 1.0, 1.0)], [], [(0, 1, 3, 2), (2, 3, 7, 6), (6, 7, 5, 4), (4, 5, 1, 0), (2, 6, 4, 0), (7, 3, 1, 5)])
_uv = me_cube_010.uv_layers.new(name='UVMap')
_uv.uv.foreach_set('vector', [0.375, 0.0, 0.625, 0.0, 0.625, 0.25, 0.375, 0.25, 0.375, 0.25, 0.625, 0.25, 0.625, 0.5, 0.375, 0.5, 0.375, 0.5, 0.625, 0.5, 0.625, 0.75, 0.375, 0.75, 0.375, 0.75, 0.625, 0.75, 0.625, 1.0, 0.375, 1.0, 0.125, 0.5, 0.375, 0.5, 0.375, 0.75, 0.125, 0.75, 0.625, 0.5, 0.875, 0.5, 0.875, 0.75, 0.625, 0.75])
me_cube_010.materials.append(mat_m_questshell)
me_cube_010.update()
me_sphere = bpy.data.meshes.new('Sphere')
me_sphere.from_pydata([(0.0, 0.0, 0.09), (0.0, 0.08315, 0.03444), (0.0, 0.08315, -0.03444), (0.0, 0.03444, -0.08315), (0.0, 0.0, -0.09), (0.01318, 0.03182, 0.08315), (0.02435, 0.0588, 0.06364), (0.03182, 0.07682, 0.03444), (0.03444, 0.08315, 0.0), (0.03182, 0.07682, -0.03444), (0.02435, 0.0588, -0.06364), (0.01318, 0.03182, -0.08315), (0.02435, 0.02435, 0.08315), (0.045, 0.045, 0.06364), (0.0588, 0.0588, 0.03444), (0.06364, 0.06364, 0.0), (0.0588, 0.0588, -0.03444), (0.045, 0.045, -0.06364), (0.02435, 0.02435, -0.08315), (0.03182, 0.01318, 0.08315), (0.0588, 0.02435, 0.06364), (0.07682, 0.03182, 0.03444), (0.08315, 0.03444, 0.0), (0.07682, 0.03182, -0.03444), (0.0588, 0.02435, -0.06364), (0.03182, 0.01318, -0.08315), (0.03444, -5.588e-09, 0.08315), (0.06364, -9.313e-09, 0.06364), (0.08315, -7.451e-09, 0.03444), (0.09, -7.451e-09, 0.0), (0.08315, -7.451e-09, -0.03444), (0.06364, -9.313e-09, -0.06364), (0.03444, -5.588e-09, -0.08315), (0.03182, -0.01318, 0.08315), (0.0588, -0.02435, 0.06364), (0.07682, -0.03182, 0.03444), (0.08315, -0.03444, 0.0), (0.07682, -0.03182, -0.03444), (0.0588, -0.02435, -0.06364), (0.03182, -0.01318, -0.08315), (0.02435, -0.02435, 0.08315), (0.045, -0.045, 0.06364), (0.0588, -0.0588, 0.03444), (0.06364, -0.06364, 0.0), (0.0588, -0.0588, -0.03444), (0.045, -0.045, -0.06364), (0.02435, -0.02435, -0.08315), (0.01318, -0.03182, 0.08315), (0.02435, -0.0588, 0.06364), (0.03182, -0.07682, 0.03444), (0.03444, -0.08315, 0.0), (0.03182, -0.07682, -0.03444), (0.02435, -0.0588, -0.06364), (0.01318, -0.03182, -0.08315), (-1.118e-08, -0.03444, 0.08315), (-1.49e-08, -0.06364, 0.06364), (-2.049e-08, -0.08315, 0.03444), (-2.235e-08, -0.09, 0.0), (-2.049e-08, -0.08315, -0.03444), (-1.49e-08, -0.06364, -0.06364), (-1.118e-08, -0.03444, -0.08315), (-0.01318, -0.03182, 0.08315), (-0.02435, -0.0588, 0.06364), (-0.03182, -0.07682, 0.03444), (-0.03444, -0.08315, 0.0), (-0.03182, -0.07682, -0.03444), (-0.02435, -0.0588, -0.06364), (-0.01318, -0.03182, -0.08315), (-0.02435, -0.02435, 0.08315), (-0.045, -0.045, 0.06364), (-0.0588, -0.0588, 0.03444), (-0.06364, -0.06364, 0.0), (-0.0588, -0.0588, -0.03444), (-0.045, -0.045, -0.06364), (-0.02435, -0.02435, -0.08315), (-0.03182, -0.01318, 0.08315), (-0.0588, -0.02435, 0.06364), (-0.07682, -0.03182, 0.03444), (-0.08315, -0.03444, 0.0), (-0.07682, -0.03182, -0.03444), (-0.0588, -0.02435, -0.06364), (-0.03182, -0.01318, -0.08315), (-0.03444, 1.49e-08, 0.08315), (-0.06364, 2.235e-08, 0.06364), (-0.08315, 3.166e-08, 0.03444), (-0.09, 3.353e-08, 0.0), (-0.08315, 3.166e-08, -0.03444), (-0.06364, 2.235e-08, -0.06364), (-0.03444, 1.49e-08, -0.08315), (-0.03182, 0.01318, 0.08315), (-0.0588, 0.02435, 0.06364), (-0.07682, 0.03182, 0.03444), (-0.08315, 0.03444, 0.0), (-0.07682, 0.03182, -0.03444), (-0.0588, 0.02435, -0.06364), (-0.03182, 0.01318, -0.08315), (-0.02435, 0.02435, 0.08315), (-0.045, 0.045, 0.06364), (-0.0588, 0.0588, 0.03444), (-0.06364, 0.06364, 0.0), (-0.0588, 0.0588, -0.03444), (-0.045, 0.045, -0.06364), (-0.02435, 0.02435, -0.08315), (-0.01318, 0.03182, 0.08315), (-0.02435, 0.0588, 0.06364), (-0.03182, 0.07682, 0.03444), (-0.03444, 0.08315, 0.0), (-0.03182, 0.07682, -0.03444), (-0.02435, 0.0588, -0.06364), (-0.01318, 0.03182, -0.08315), (1.956e-08, 0.03444, 0.08315), (2.794e-08, 0.06364, 0.06364), (4.098e-08, 0.09, 0.0), (2.794e-08, 0.06364, -0.06364)], [], [(4, 3, 11), (113, 2, 9, 10), (112, 1, 7, 8), (111, 110, 5, 6), (3, 113, 10, 11), (2, 112, 8, 9), (1, 111, 6, 7), (110, 0, 5), (11, 10, 17, 18), (9, 8, 15, 16), (7, 6, 13, 14), (5, 0, 12), (4, 11, 18), (10, 9, 16, 17), (8, 7, 14, 15), (6, 5, 12, 13), (16, 15, 22, 23), (14, 13, 20, 21), (12, 0, 19), (4, 18, 25), (17, 16, 23, 24), (15, 14, 21, 22), (13, 12, 19, 20), (18, 17, 24, 25), (4, 25, 32), (24, 23, 30, 31), (22, 21, 28, 29), (20, 19, 26, 27), (25, 24, 31, 32), (23, 22, 29, 30), (21, 20, 27, 28), (19, 0, 26), (29, 28, 35, 36), (27, 26, 33, 34), (32, 31, 38, 39), (30, 29, 36, 37), (28, 27, 34, 35), (26, 0, 33), (4, 32, 39), (31, 30, 37, 38), (39, 38, 45, 46), (37, 36, 43, 44), (35, 34, 41, 42), (33, 0, 40), (4, 39, 46), (38, 37, 44, 45), (36, 35, 42, 43), (34, 33, 40, 41), (42, 41, 48, 49), (40, 0, 47), (4, 46, 53), (45, 44, 51, 52), (43, 42, 49, 50), (41, 40, 47, 48), (46, 45, 52, 53), (44, 43, 50, 51), (4, 53, 60), (52, 51, 58, 59), (50, 49, 56, 57), (48, 47, 54, 55), (53, 52, 59, 60), (51, 50, 57, 58), (49, 48, 55, 56), (47, 0, 54), (55, 54, 61, 62), (60, 59, 66, 67), (58, 57, 64, 65), (56, 55, 62, 63), (54, 0, 61), (4, 60, 67), (59, 58, 65, 66), (57, 56, 63, 64), (67, 66, 73, 74), (65, 64, 71, 72), (63, 62, 69, 70), (61, 0, 68), (4, 67, 74), (66, 65, 72, 73), (64, 63, 70, 71), (62, 61, 68, 69), (68, 0, 75), (4, 74, 81), (73, 72, 79, 80), (71, 70, 77, 78), (69, 68, 75, 76), (74, 73, 80, 81), (72, 71, 78, 79), (70, 69, 76, 77), (80, 79, 86, 87), (78, 77, 84, 85), (76, 75, 82, 83), (81, 80, 87, 88), (79, 78, 85, 86), (77, 76, 83, 84), (75, 0, 82), (4, 81, 88), (88, 87, 94, 95), (86, 85, 92, 93), (84, 83, 90, 91), (82, 0, 89), (4, 88, 95), (87, 86, 93, 94), (85, 84, 91, 92), (83, 82, 89, 90), (93, 92, 99, 100), (91, 90, 97, 98), (89, 0, 96), (4, 95, 102), (94, 93, 100, 101), (92, 91, 98, 99), (90, 89, 96, 97), (95, 94, 101, 102), (4, 102, 109), (101, 100, 107, 108), (99, 98, 105, 106), (97, 96, 103, 104), (102, 101, 108, 109), (100, 99, 106, 107), (98, 97, 104, 105), (96, 0, 103), (106, 105, 1, 112), (104, 103, 110, 111), (109, 108, 113, 3), (107, 106, 112, 2), (105, 104, 111, 1), (103, 0, 110), (4, 109, 3), (108, 107, 2, 113)])
_uv = me_sphere.uv_layers.new(name='UVMap')
_uv.uv.foreach_set('vector', [0.7188, 0.0, 0.75, 0.125, 0.6875, 0.125, 0.75, 0.25, 0.75, 0.375, 0.6875, 0.375, 0.6875, 0.25, 0.75, 0.5, 0.75, 0.625, 0.6875, 0.625, 0.6875, 0.5, 0.75, 0.75, 0.75, 0.875, 0.6875, 0.875, 0.6875, 0.75, 0.75, 0.125, 0.75, 0.25, 0.6875, 0.25, 0.6875, 0.125, 0.75, 0.375, 0.75, 0.5, 0.6875, 0.5, 0.6875, 0.375, 0.75, 0.625, 0.75, 0.75, 0.6875, 0.75, 0.6875, 0.625, 0.75, 0.875, 0.7187, 1.0, 0.6875, 0.875, 0.6875, 0.125, 0.6875, 0.25, 0.625, 0.25, 0.625, 0.125, 0.6875, 0.375, 0.6875, 0.5, 0.625, 0.5, 0.625, 0.375, 0.6875, 0.625, 0.6875, 0.75, 0.625, 0.75, 0.625, 0.625, 0.6875, 0.875, 0.6562, 1.0, 0.625, 0.875, 0.6562, 0.0, 0.6875, 0.125, 0.625, 0.125, 0.6875, 0.25, 0.6875, 0.375, 0.625, 0.375, 0.625, 0.25, 0.6875, 0.5, 0.6875, 0.625, 0.625, 0.625, 0.625, 0.5, 0.6875, 0.75, 0.6875, 0.875, 0.625, 0.875, 0.625, 0.75, 0.625, 0.375, 0.625, 0.5, 0.5625, 0.5, 0.5625, 0.375, 0.625, 0.625, 0.625, 0.75, 0.5625, 0.75, 0.5625, 0.625, 0.625, 0.875, 0.5938, 1.0, 0.5625, 0.875, 0.5938, 0.0, 0.625, 0.125, 0.5625, 0.125, 0.625, 0.25, 0.625, 0.375, 0.5625, 0.375, 0.5625, 0.25, 0.625, 0.5, 0.625, 0.625, 0.5625, 0.625, 0.5625, 0.5, 0.625, 0.75, 0.625, 0.875, 0.5625, 0.875, 0.5625, 0.75, 0.625, 0.125, 0.625, 0.25, 0.5625, 0.25, 0.5625, 0.125, 0.5312, 0.0, 0.5625, 0.125, 0.5, 0.125, 0.5625, 0.25, 0.5625, 0.375, 0.5, 0.375, 0.5, 0.25, 0.5625, 0.5, 0.5625, 0.625, 0.5, 0.625, 0.5, 0.5, 0.5625, 0.75, 0.5625, 0.875, 0.5, 0.875, 0.5, 0.75, 0.5625, 0.125, 0.5625, 0.25, 0.5, 0.25, 0.5, 0.125, 0.5625, 0.375, 0.5625, 0.5, 0.5, 0.5, 0.5, 0.375, 0.5625, 0.625, 0.5625, 0.75, 0.5, 0.75, 0.5, 0.625, 0.5625, 0.875, 0.5312, 1.0, 0.5, 0.875, 0.5, 0.5, 0.5, 0.625, 0.4375, 0.625, 0.4375, 0.5, 0.5, 0.75, 0.5, 0.875, 0.4375, 0.875, 0.4375, 0.75, 0.5, 0.125, 0.5, 0.25, 0.4375, 0.25, 0.4375, 0.125, 0.5, 0.375, 0.5, 0.5, 0.4375, 0.5, 0.4375, 0.375, 0.5, 0.625, 0.5, 0.75, 0.4375, 0.75, 0.4375, 0.625, 0.5, 0.875, 0.4687, 1.0, 0.4375, 0.875, 0.4687, 0.0, 0.5, 0.125, 0.4375, 0.125, 0.5, 0.25, 0.5, 0.375, 0.4375, 0.375, 0.4375, 0.25, 0.4375, 0.125, 0.4375, 0.25, 0.375, 0.25, 0.375, 0.125, 0.4375, 0.375, 0.4375, 0.5, 0.375, 0.5, 0.375, 0.375, 0.4375, 0.625, 0.4375, 0.75, 0.375, 0.75, 0.375, 0.625, 0.4375, 0.875, 0.4062, 1.0, 0.375, 0.875, 0.4062, 0.0, 0.4375, 0.125, 0.375, 0.125, 0.4375, 0.25, 0.4375, 0.375, 0.375, 0.375, 0.375, 0.25, 0.4375, 0.5, 0.4375, 0.625, 0.375, 0.625, 0.375, 0.5, 0.4375, 0.75, 0.4375, 0.875, 0.375, 0.875, 0.375, 0.75, 0.375, 0.625, 0.375, 0.75, 0.3125, 0.75, 0.3125, 0.625, 0.375, 0.875, 0.3437, 1.0, 0.3125, 0.875, 0.3437, 0.0, 0.375, 0.125, 0.3125, 0.125, 0.375, 0.25, 0.375, 0.375, 0.3125, 0.375, 0.3125, 0.25, 0.375, 0.5, 0.375, 0.625, 0.3125, 0.625, 0.3125, 0.5, 0.375, 0.75, 0.375, 0.875, 0.3125, 0.875, 0.3125, 0.75, 0.375, 0.125, 0.375, 0.25, 0.3125, 0.25, 0.3125, 0.125, 0.375, 0.375, 0.375, 0.5, 0.3125, 0.5, 0.3125, 0.375, 0.2812, 0.0, 0.3125, 0.125, 0.25, 0.125, 0.3125, 0.25, 0.3125, 0.375, 0.25, 0.375, 0.25, 0.25, 0.3125, 0.5, 0.3125, 0.625, 0.25, 0.625, 0.25, 0.5, 0.3125, 0.75, 0.3125, 0.875, 0.25, 0.875, 0.25, 0.75, 0.3125, 0.125, 0.3125, 0.25, 0.25, 0.25, 0.25, 0.125, 0.3125, 0.375, 0.3125, 0.5, 0.25, 0.5, 0.25, 0.375, 0.3125, 0.625, 0.3125, 0.75, 0.25, 0.75, 0.25, 0.625, 0.3125, 0.875, 0.2812, 1.0, 0.25, 0.875, 0.25, 0.75, 0.25, 0.875, 0.1875, 0.875, 0.1875, 0.75, 0.25, 0.125, 0.25, 0.25, 0.1875, 0.25, 0.1875, 0.125, 0.25, 0.375, 0.25, 0.5, 0.1875, 0.5, 0.1875, 0.375, 0.25, 0.625, 0.25, 0.75, 0.1875, 0.75, 0.1875, 0.625, 0.25, 0.875, 0.2187, 1.0, 0.1875, 0.875, 0.2187, 0.0, 0.25, 0.125, 0.1875, 0.125, 0.25, 0.25, 0.25, 0.375, 0.1875, 0.375, 0.1875, 0.25, 0.25, 0.5, 0.25, 0.625, 0.1875, 0.625, 0.1875, 0.5, 0.1875, 0.125, 0.1875, 0.25, 0.125, 0.25, 0.125, 0.125, 0.1875, 0.375, 0.1875, 0.5, 0.125, 0.5, 0.125, 0.375, 0.1875, 0.625, 0.1875, 0.75, 0.125, 0.75, 0.125, 0.625, 0.1875, 0.875, 0.1562, 1.0, 0.125, 0.875, 0.1562, 0.0, 0.1875, 0.125, 0.125, 0.125, 0.1875, 0.25, 0.1875, 0.375, 0.125, 0.375, 0.125, 0.25, 0.1875, 0.5, 0.1875, 0.625, 0.125, 0.625, 0.125, 0.5, 0.1875, 0.75, 0.1875, 0.875, 0.125, 0.875, 0.125, 0.75, 0.125, 0.875, 0.09375, 1.0, 0.0625, 0.875, 0.09375, 0.0, 0.125, 0.125, 0.0625, 0.125, 0.125, 0.25, 0.125, 0.375, 0.0625, 0.375, 0.0625, 0.25, 0.125, 0.5, 0.125, 0.625, 0.0625, 0.625, 0.0625, 0.5, 0.125, 0.75, 0.125, 0.875, 0.0625, 0.875, 0.0625, 0.75, 0.125, 0.125, 0.125, 0.25, 0.0625, 0.25, 0.0625, 0.125, 0.125, 0.375, 0.125, 0.5, 0.0625, 0.5, 0.0625, 0.375, 0.125, 0.625, 0.125, 0.75, 0.0625, 0.75, 0.0625, 0.625, 0.0625, 0.25, 0.0625, 0.375, 0.0, 0.375, 0.0, 0.25, 0.0625, 0.5, 0.0625, 0.625, 0.0, 0.625, 0.0, 0.5, 0.0625, 0.75, 0.0625, 0.875, 0.0, 0.875, 0.0, 0.75, 0.0625, 0.125, 0.0625, 0.25, 0.0, 0.25, 0.0, 0.125, 0.0625, 0.375, 0.0625, 0.5, 0.0, 0.5, 0.0, 0.375, 0.0625, 0.625, 0.0625, 0.75, 0.0, 0.75, 0.0, 0.625, 0.0625, 0.875, 0.03125, 1.0, 0.0, 0.875, 0.03125, 0.0, 0.0625, 0.125, 0.0, 0.125, 1.0, 0.125, 1.0, 0.25, 0.9375, 0.25, 0.9375, 0.125, 1.0, 0.375, 1.0, 0.5, 0.9375, 0.5, 0.9375, 0.375, 1.0, 0.625, 1.0, 0.75, 0.9375, 0.75, 0.9375, 0.625, 1.0, 0.875, 0.9687, 1.0, 0.9375, 0.875, 0.9687, 0.0, 1.0, 0.125, 0.9375, 0.125, 1.0, 0.25, 1.0, 0.375, 0.9375, 0.375, 0.9375, 0.25, 1.0, 0.5, 1.0, 0.625, 0.9375, 0.625, 0.9375, 0.5, 1.0, 0.75, 1.0, 0.875, 0.9375, 0.875, 0.9375, 0.75, 0.9375, 0.375, 0.9375, 0.5, 0.875, 0.5, 0.875, 0.375, 0.9375, 0.625, 0.9375, 0.75, 0.875, 0.75, 0.875, 0.625, 0.9375, 0.875, 0.9062, 1.0, 0.875, 0.875, 0.9062, 0.0, 0.9375, 0.125, 0.875, 0.125, 0.9375, 0.25, 0.9375, 0.375, 0.875, 0.375, 0.875, 0.25, 0.9375, 0.5, 0.9375, 0.625, 0.875, 0.625, 0.875, 0.5, 0.9375, 0.75, 0.9375, 0.875, 0.875, 0.875, 0.875, 0.75, 0.9375, 0.125, 0.9375, 0.25, 0.875, 0.25, 0.875, 0.125, 0.8437, 0.0, 0.875, 0.125, 0.8125, 0.125, 0.875, 0.25, 0.875, 0.375, 0.8125, 0.375, 0.8125, 0.25, 0.875, 0.5, 0.875, 0.625, 0.8125, 0.625, 0.8125, 0.5, 0.875, 0.75, 0.875, 0.875, 0.8125, 0.875, 0.8125, 0.75, 0.875, 0.125, 0.875, 0.25, 0.8125, 0.25, 0.8125, 0.125, 0.875, 0.375, 0.875, 0.5, 0.8125, 0.5, 0.8125, 0.375, 0.875, 0.625, 0.875, 0.75, 0.8125, 0.75, 0.8125, 0.625, 0.875, 0.875, 0.8437, 1.0, 0.8125, 0.875, 0.8125, 0.5, 0.8125, 0.625, 0.75, 0.625, 0.75, 0.5, 0.8125, 0.75, 0.8125, 0.875, 0.75, 0.875, 0.75, 0.75, 0.8125, 0.125, 0.8125, 0.25, 0.75, 0.25, 0.75, 0.125, 0.8125, 0.375, 0.8125, 0.5, 0.75, 0.5, 0.75, 0.375, 0.8125, 0.625, 0.8125, 0.75, 0.75, 0.75, 0.75, 0.625, 0.8125, 0.875, 0.7812, 1.0, 0.75, 0.875, 0.7812, 0.0, 0.8125, 0.125, 0.75, 0.125, 0.8125, 0.25, 0.8125, 0.375, 0.75, 0.375, 0.75, 0.25])
me_sphere.materials.append(mat_m_questamber)
me_sphere.update()
me_cube_011 = bpy.data.meshes.new('Cube.011')
me_cube_011.from_pydata([(-1.0, -1.0, -1.0), (-1.0, -1.0, 1.0), (-1.0, 1.0, -1.0), (-1.0, 1.0, 1.0), (1.0, -1.0, -1.0), (1.0, -1.0, 1.0), (1.0, 1.0, -1.0), (1.0, 1.0, 1.0)], [], [(0, 1, 3, 2), (2, 3, 7, 6), (6, 7, 5, 4), (4, 5, 1, 0), (2, 6, 4, 0), (7, 3, 1, 5)])
_uv = me_cube_011.uv_layers.new(name='UVMap')
_uv.uv.foreach_set('vector', [0.375, 0.0, 0.625, 0.0, 0.625, 0.25, 0.375, 0.25, 0.375, 0.25, 0.625, 0.25, 0.625, 0.5, 0.375, 0.5, 0.375, 0.5, 0.625, 0.5, 0.625, 0.75, 0.375, 0.75, 0.375, 0.75, 0.625, 0.75, 0.625, 1.0, 0.375, 1.0, 0.125, 0.5, 0.375, 0.5, 0.375, 0.75, 0.125, 0.75, 0.625, 0.5, 0.875, 0.5, 0.875, 0.75, 0.625, 0.75])
me_cube_011.materials.append(mat_m_questshell)
me_cube_011.update()
me_sphere_001 = bpy.data.meshes.new('Sphere.001')
me_sphere_001.from_pydata([(0.0, 0.0, 0.09), (0.0, 0.08315, 0.03444), (0.0, 0.08315, -0.03444), (0.0, 0.03444, -0.08315), (0.0, 0.0, -0.09), (0.01318, 0.03182, 0.08315), (0.02435, 0.0588, 0.06364), (0.03182, 0.07682, 0.03444), (0.03444, 0.08315, 0.0), (0.03182, 0.07682, -0.03444), (0.02435, 0.0588, -0.06364), (0.01318, 0.03182, -0.08315), (0.02435, 0.02435, 0.08315), (0.045, 0.045, 0.06364), (0.0588, 0.0588, 0.03444), (0.06364, 0.06364, 0.0), (0.0588, 0.0588, -0.03444), (0.045, 0.045, -0.06364), (0.02435, 0.02435, -0.08315), (0.03182, 0.01318, 0.08315), (0.0588, 0.02435, 0.06364), (0.07682, 0.03182, 0.03444), (0.08315, 0.03444, 0.0), (0.07682, 0.03182, -0.03444), (0.0588, 0.02435, -0.06364), (0.03182, 0.01318, -0.08315), (0.03444, -5.588e-09, 0.08315), (0.06364, -9.313e-09, 0.06364), (0.08315, -7.451e-09, 0.03444), (0.09, -7.451e-09, 0.0), (0.08315, -7.451e-09, -0.03444), (0.06364, -9.313e-09, -0.06364), (0.03444, -5.588e-09, -0.08315), (0.03182, -0.01318, 0.08315), (0.0588, -0.02435, 0.06364), (0.07682, -0.03182, 0.03444), (0.08315, -0.03444, 0.0), (0.07682, -0.03182, -0.03444), (0.0588, -0.02435, -0.06364), (0.03182, -0.01318, -0.08315), (0.02435, -0.02435, 0.08315), (0.045, -0.045, 0.06364), (0.0588, -0.0588, 0.03444), (0.06364, -0.06364, 0.0), (0.0588, -0.0588, -0.03444), (0.045, -0.045, -0.06364), (0.02435, -0.02435, -0.08315), (0.01318, -0.03182, 0.08315), (0.02435, -0.0588, 0.06364), (0.03182, -0.07682, 0.03444), (0.03444, -0.08315, 0.0), (0.03182, -0.07682, -0.03444), (0.02435, -0.0588, -0.06364), (0.01318, -0.03182, -0.08315), (-1.118e-08, -0.03444, 0.08315), (-1.49e-08, -0.06364, 0.06364), (-2.049e-08, -0.08315, 0.03444), (-2.235e-08, -0.09, 0.0), (-2.049e-08, -0.08315, -0.03444), (-1.49e-08, -0.06364, -0.06364), (-1.118e-08, -0.03444, -0.08315), (-0.01318, -0.03182, 0.08315), (-0.02435, -0.0588, 0.06364), (-0.03182, -0.07682, 0.03444), (-0.03444, -0.08315, 0.0), (-0.03182, -0.07682, -0.03444), (-0.02435, -0.0588, -0.06364), (-0.01318, -0.03182, -0.08315), (-0.02435, -0.02435, 0.08315), (-0.045, -0.045, 0.06364), (-0.0588, -0.0588, 0.03444), (-0.06364, -0.06364, 0.0), (-0.0588, -0.0588, -0.03444), (-0.045, -0.045, -0.06364), (-0.02435, -0.02435, -0.08315), (-0.03182, -0.01318, 0.08315), (-0.0588, -0.02435, 0.06364), (-0.07682, -0.03182, 0.03444), (-0.08315, -0.03444, 0.0), (-0.07682, -0.03182, -0.03444), (-0.0588, -0.02435, -0.06364), (-0.03182, -0.01318, -0.08315), (-0.03444, 1.49e-08, 0.08315), (-0.06364, 2.235e-08, 0.06364), (-0.08315, 3.166e-08, 0.03444), (-0.09, 3.353e-08, 0.0), (-0.08315, 3.166e-08, -0.03444), (-0.06364, 2.235e-08, -0.06364), (-0.03444, 1.49e-08, -0.08315), (-0.03182, 0.01318, 0.08315), (-0.0588, 0.02435, 0.06364), (-0.07682, 0.03182, 0.03444), (-0.08315, 0.03444, 0.0), (-0.07682, 0.03182, -0.03444), (-0.0588, 0.02435, -0.06364), (-0.03182, 0.01318, -0.08315), (-0.02435, 0.02435, 0.08315), (-0.045, 0.045, 0.06364), (-0.0588, 0.0588, 0.03444), (-0.06364, 0.06364, 0.0), (-0.0588, 0.0588, -0.03444), (-0.045, 0.045, -0.06364), (-0.02435, 0.02435, -0.08315), (-0.01318, 0.03182, 0.08315), (-0.02435, 0.0588, 0.06364), (-0.03182, 0.07682, 0.03444), (-0.03444, 0.08315, 0.0), (-0.03182, 0.07682, -0.03444), (-0.02435, 0.0588, -0.06364), (-0.01318, 0.03182, -0.08315), (1.956e-08, 0.03444, 0.08315), (2.794e-08, 0.06364, 0.06364), (4.098e-08, 0.09, 0.0), (2.794e-08, 0.06364, -0.06364)], [], [(113, 2, 9, 10), (112, 1, 7, 8), (111, 110, 5, 6), (3, 113, 10, 11), (2, 112, 8, 9), (1, 111, 6, 7), (110, 0, 5), (4, 3, 11), (11, 10, 17, 18), (9, 8, 15, 16), (7, 6, 13, 14), (5, 0, 12), (4, 11, 18), (10, 9, 16, 17), (8, 7, 14, 15), (6, 5, 12, 13), (14, 13, 20, 21), (12, 0, 19), (4, 18, 25), (17, 16, 23, 24), (15, 14, 21, 22), (13, 12, 19, 20), (18, 17, 24, 25), (16, 15, 22, 23), (4, 25, 32), (24, 23, 30, 31), (22, 21, 28, 29), (20, 19, 26, 27), (25, 24, 31, 32), (23, 22, 29, 30), (21, 20, 27, 28), (19, 0, 26), (27, 26, 33, 34), (32, 31, 38, 39), (30, 29, 36, 37), (28, 27, 34, 35), (26, 0, 33), (4, 32, 39), (31, 30, 37, 38), (29, 28, 35, 36), (39, 38, 45, 46), (37, 36, 43, 44), (35, 34, 41, 42), (33, 0, 40), (4, 39, 46), (38, 37, 44, 45), (36, 35, 42, 43), (34, 33, 40, 41), (40, 0, 47), (4, 46, 53), (45, 44, 51, 52), (43, 42, 49, 50), (41, 40, 47, 48), (46, 45, 52, 53), (44, 43, 50, 51), (42, 41, 48, 49), (52, 51, 58, 59), (50, 49, 56, 57), (48, 47, 54, 55), (53, 52, 59, 60), (51, 50, 57, 58), (49, 48, 55, 56), (47, 0, 54), (4, 53, 60), (60, 59, 66, 67), (58, 57, 64, 65), (56, 55, 62, 63), (54, 0, 61), (4, 60, 67), (59, 58, 65, 66), (57, 56, 63, 64), (55, 54, 61, 62), (65, 64, 71, 72), (63, 62, 69, 70), (61, 0, 68), (4, 67, 74), (66, 65, 72, 73), (64, 63, 70, 71), (62, 61, 68, 69), (67, 66, 73, 74), (4, 74, 81), (73, 72, 79, 80), (71, 70, 77, 78), (69, 68, 75, 76), (74, 73, 80, 81), (72, 71, 78, 79), (70, 69, 76, 77), (68, 0, 75), (78, 77, 84, 85), (76, 75, 82, 83), (81, 80, 87, 88), (79, 78, 85, 86), (77, 76, 83, 84), (75, 0, 82), (4, 81, 88), (80, 79, 86, 87), (88, 87, 94, 95), (86, 85, 92, 93), (84, 83, 90, 91), (82, 0, 89), (4, 88, 95), (87, 86, 93, 94), (85, 84, 91, 92), (83, 82, 89, 90), (91, 90, 97, 98), (89, 0, 96), (4, 95, 102), (94, 93, 100, 101), (92, 91, 98, 99), (90, 89, 96, 97), (95, 94, 101, 102), (93, 92, 99, 100), (4, 102, 109), (101, 100, 107, 108), (99, 98, 105, 106), (97, 96, 103, 104), (102, 101, 108, 109), (100, 99, 106, 107), (98, 97, 104, 105), (96, 0, 103), (104, 103, 110, 111), (109, 108, 113, 3), (107, 106, 112, 2), (105, 104, 111, 1), (103, 0, 110), (4, 109, 3), (108, 107, 2, 113), (106, 105, 1, 112)])
_uv = me_sphere_001.uv_layers.new(name='UVMap')
_uv.uv.foreach_set('vector', [0.75, 0.25, 0.75, 0.375, 0.6875, 0.375, 0.6875, 0.25, 0.75, 0.5, 0.75, 0.625, 0.6875, 0.625, 0.6875, 0.5, 0.75, 0.75, 0.75, 0.875, 0.6875, 0.875, 0.6875, 0.75, 0.75, 0.125, 0.75, 0.25, 0.6875, 0.25, 0.6875, 0.125, 0.75, 0.375, 0.75, 0.5, 0.6875, 0.5, 0.6875, 0.375, 0.75, 0.625, 0.75, 0.75, 0.6875, 0.75, 0.6875, 0.625, 0.75, 0.875, 0.7187, 1.0, 0.6875, 0.875, 0.7188, 0.0, 0.75, 0.125, 0.6875, 0.125, 0.6875, 0.125, 0.6875, 0.25, 0.625, 0.25, 0.625, 0.125, 0.6875, 0.375, 0.6875, 0.5, 0.625, 0.5, 0.625, 0.375, 0.6875, 0.625, 0.6875, 0.75, 0.625, 0.75, 0.625, 0.625, 0.6875, 0.875, 0.6562, 1.0, 0.625, 0.875, 0.6562, 0.0, 0.6875, 0.125, 0.625, 0.125, 0.6875, 0.25, 0.6875, 0.375, 0.625, 0.375, 0.625, 0.25, 0.6875, 0.5, 0.6875, 0.625, 0.625, 0.625, 0.625, 0.5, 0.6875, 0.75, 0.6875, 0.875, 0.625, 0.875, 0.625, 0.75, 0.625, 0.625, 0.625, 0.75, 0.5625, 0.75, 0.5625, 0.625, 0.625, 0.875, 0.5938, 1.0, 0.5625, 0.875, 0.5938, 0.0, 0.625, 0.125, 0.5625, 0.125, 0.625, 0.25, 0.625, 0.375, 0.5625, 0.375, 0.5625, 0.25, 0.625, 0.5, 0.625, 0.625, 0.5625, 0.625, 0.5625, 0.5, 0.625, 0.75, 0.625, 0.875, 0.5625, 0.875, 0.5625, 0.75, 0.625, 0.125, 0.625, 0.25, 0.5625, 0.25, 0.5625, 0.125, 0.625, 0.375, 0.625, 0.5, 0.5625, 0.5, 0.5625, 0.375, 0.5312, 0.0, 0.5625, 0.125, 0.5, 0.125, 0.5625, 0.25, 0.5625, 0.375, 0.5, 0.375, 0.5, 0.25, 0.5625, 0.5, 0.5625, 0.625, 0.5, 0.625, 0.5, 0.5, 0.5625, 0.75, 0.5625, 0.875, 0.5, 0.875, 0.5, 0.75, 0.5625, 0.125, 0.5625, 0.25, 0.5, 0.25, 0.5, 0.125, 0.5625, 0.375, 0.5625, 0.5, 0.5, 0.5, 0.5, 0.375, 0.5625, 0.625, 0.5625, 0.75, 0.5, 0.75, 0.5, 0.625, 0.5625, 0.875, 0.5312, 1.0, 0.5, 0.875, 0.5, 0.75, 0.5, 0.875, 0.4375, 0.875, 0.4375, 0.75, 0.5, 0.125, 0.5, 0.25, 0.4375, 0.25, 0.4375, 0.125, 0.5, 0.375, 0.5, 0.5, 0.4375, 0.5, 0.4375, 0.375, 0.5, 0.625, 0.5, 0.75, 0.4375, 0.75, 0.4375, 0.625, 0.5, 0.875, 0.4687, 1.0, 0.4375, 0.875, 0.4687, 0.0, 0.5, 0.125, 0.4375, 0.125, 0.5, 0.25, 0.5, 0.375, 0.4375, 0.375, 0.4375, 0.25, 0.5, 0.5, 0.5, 0.625, 0.4375, 0.625, 0.4375, 0.5, 0.4375, 0.125, 0.4375, 0.25, 0.375, 0.25, 0.375, 0.125, 0.4375, 0.375, 0.4375, 0.5, 0.375, 0.5, 0.375, 0.375, 0.4375, 0.625, 0.4375, 0.75, 0.375, 0.75, 0.375, 0.625, 0.4375, 0.875, 0.4062, 1.0, 0.375, 0.875, 0.4062, 0.0, 0.4375, 0.125, 0.375, 0.125, 0.4375, 0.25, 0.4375, 0.375, 0.375, 0.375, 0.375, 0.25, 0.4375, 0.5, 0.4375, 0.625, 0.375, 0.625, 0.375, 0.5, 0.4375, 0.75, 0.4375, 0.875, 0.375, 0.875, 0.375, 0.75, 0.375, 0.875, 0.3437, 1.0, 0.3125, 0.875, 0.3437, 0.0, 0.375, 0.125, 0.3125, 0.125, 0.375, 0.25, 0.375, 0.375, 0.3125, 0.375, 0.3125, 0.25, 0.375, 0.5, 0.375, 0.625, 0.3125, 0.625, 0.3125, 0.5, 0.375, 0.75, 0.375, 0.875, 0.3125, 0.875, 0.3125, 0.75, 0.375, 0.125, 0.375, 0.25, 0.3125, 0.25, 0.3125, 0.125, 0.375, 0.375, 0.375, 0.5, 0.3125, 0.5, 0.3125, 0.375, 0.375, 0.625, 0.375, 0.75, 0.3125, 0.75, 0.3125, 0.625, 0.3125, 0.25, 0.3125, 0.375, 0.25, 0.375, 0.25, 0.25, 0.3125, 0.5, 0.3125, 0.625, 0.25, 0.625, 0.25, 0.5, 0.3125, 0.75, 0.3125, 0.875, 0.25, 0.875, 0.25, 0.75, 0.3125, 0.125, 0.3125, 0.25, 0.25, 0.25, 0.25, 0.125, 0.3125, 0.375, 0.3125, 0.5, 0.25, 0.5, 0.25, 0.375, 0.3125, 0.625, 0.3125, 0.75, 0.25, 0.75, 0.25, 0.625, 0.3125, 0.875, 0.2812, 1.0, 0.25, 0.875, 0.2812, 0.0, 0.3125, 0.125, 0.25, 0.125, 0.25, 0.125, 0.25, 0.25, 0.1875, 0.25, 0.1875, 0.125, 0.25, 0.375, 0.25, 0.5, 0.1875, 0.5, 0.1875, 0.375, 0.25, 0.625, 0.25, 0.75, 0.1875, 0.75, 0.1875, 0.625, 0.25, 0.875, 0.2187, 1.0, 0.1875, 0.875, 0.2187, 0.0, 0.25, 0.125, 0.1875, 0.125, 0.25, 0.25, 0.25, 0.375, 0.1875, 0.375, 0.1875, 0.25, 0.25, 0.5, 0.25, 0.625, 0.1875, 0.625, 0.1875, 0.5, 0.25, 0.75, 0.25, 0.875, 0.1875, 0.875, 0.1875, 0.75, 0.1875, 0.375, 0.1875, 0.5, 0.125, 0.5, 0.125, 0.375, 0.1875, 0.625, 0.1875, 0.75, 0.125, 0.75, 0.125, 0.625, 0.1875, 0.875, 0.1562, 1.0, 0.125, 0.875, 0.1562, 0.0, 0.1875, 0.125, 0.125, 0.125, 0.1875, 0.25, 0.1875, 0.375, 0.125, 0.375, 0.125, 0.25, 0.1875, 0.5, 0.1875, 0.625, 0.125, 0.625, 0.125, 0.5, 0.1875, 0.75, 0.1875, 0.875, 0.125, 0.875, 0.125, 0.75, 0.1875, 0.125, 0.1875, 0.25, 0.125, 0.25, 0.125, 0.125, 0.09375, 0.0, 0.125, 0.125, 0.0625, 0.125, 0.125, 0.25, 0.125, 0.375, 0.0625, 0.375, 0.0625, 0.25, 0.125, 0.5, 0.125, 0.625, 0.0625, 0.625, 0.0625, 0.5, 0.125, 0.75, 0.125, 0.875, 0.0625, 0.875, 0.0625, 0.75, 0.125, 0.125, 0.125, 0.25, 0.0625, 0.25, 0.0625, 0.125, 0.125, 0.375, 0.125, 0.5, 0.0625, 0.5, 0.0625, 0.375, 0.125, 0.625, 0.125, 0.75, 0.0625, 0.75, 0.0625, 0.625, 0.125, 0.875, 0.09375, 1.0, 0.0625, 0.875, 0.0625, 0.5, 0.0625, 0.625, 0.0, 0.625, 0.0, 0.5, 0.0625, 0.75, 0.0625, 0.875, 0.0, 0.875, 0.0, 0.75, 0.0625, 0.125, 0.0625, 0.25, 0.0, 0.25, 0.0, 0.125, 0.0625, 0.375, 0.0625, 0.5, 0.0, 0.5, 0.0, 0.375, 0.0625, 0.625, 0.0625, 0.75, 0.0, 0.75, 0.0, 0.625, 0.0625, 0.875, 0.03125, 1.0, 0.0, 0.875, 0.03125, 0.0, 0.0625, 0.125, 0.0, 0.125, 0.0625, 0.25, 0.0625, 0.375, 0.0, 0.375, 0.0, 0.25, 1.0, 0.125, 1.0, 0.25, 0.9375, 0.25, 0.9375, 0.125, 1.0, 0.375, 1.0, 0.5, 0.9375, 0.5, 0.9375, 0.375, 1.0, 0.625, 1.0, 0.75, 0.9375, 0.75, 0.9375, 0.625, 1.0, 0.875, 0.9687, 1.0, 0.9375, 0.875, 0.9687, 0.0, 1.0, 0.125, 0.9375, 0.125, 1.0, 0.25, 1.0, 0.375, 0.9375, 0.375, 0.9375, 0.25, 1.0, 0.5, 1.0, 0.625, 0.9375, 0.625, 0.9375, 0.5, 1.0, 0.75, 1.0, 0.875, 0.9375, 0.875, 0.9375, 0.75, 0.9375, 0.625, 0.9375, 0.75, 0.875, 0.75, 0.875, 0.625, 0.9375, 0.875, 0.9062, 1.0, 0.875, 0.875, 0.9062, 0.0, 0.9375, 0.125, 0.875, 0.125, 0.9375, 0.25, 0.9375, 0.375, 0.875, 0.375, 0.875, 0.25, 0.9375, 0.5, 0.9375, 0.625, 0.875, 0.625, 0.875, 0.5, 0.9375, 0.75, 0.9375, 0.875, 0.875, 0.875, 0.875, 0.75, 0.9375, 0.125, 0.9375, 0.25, 0.875, 0.25, 0.875, 0.125, 0.9375, 0.375, 0.9375, 0.5, 0.875, 0.5, 0.875, 0.375, 0.8437, 0.0, 0.875, 0.125, 0.8125, 0.125, 0.875, 0.25, 0.875, 0.375, 0.8125, 0.375, 0.8125, 0.25, 0.875, 0.5, 0.875, 0.625, 0.8125, 0.625, 0.8125, 0.5, 0.875, 0.75, 0.875, 0.875, 0.8125, 0.875, 0.8125, 0.75, 0.875, 0.125, 0.875, 0.25, 0.8125, 0.25, 0.8125, 0.125, 0.875, 0.375, 0.875, 0.5, 0.8125, 0.5, 0.8125, 0.375, 0.875, 0.625, 0.875, 0.75, 0.8125, 0.75, 0.8125, 0.625, 0.875, 0.875, 0.8437, 1.0, 0.8125, 0.875, 0.8125, 0.75, 0.8125, 0.875, 0.75, 0.875, 0.75, 0.75, 0.8125, 0.125, 0.8125, 0.25, 0.75, 0.25, 0.75, 0.125, 0.8125, 0.375, 0.8125, 0.5, 0.75, 0.5, 0.75, 0.375, 0.8125, 0.625, 0.8125, 0.75, 0.75, 0.75, 0.75, 0.625, 0.8125, 0.875, 0.7812, 1.0, 0.75, 0.875, 0.7812, 0.0, 0.8125, 0.125, 0.75, 0.125, 0.8125, 0.25, 0.8125, 0.375, 0.75, 0.375, 0.75, 0.25, 0.8125, 0.5, 0.8125, 0.625, 0.75, 0.625, 0.75, 0.5])
me_sphere_001.materials.append(mat_m_questglow)
me_sphere_001.update()
me_cube_012 = bpy.data.meshes.new('Cube.012')
me_cube_012.from_pydata([(-1.0, -1.0, -1.0), (-1.0, -1.0, 1.0), (-1.0, 1.0, -1.0), (-1.0, 1.0, 1.0), (1.0, -1.0, -1.0), (1.0, -1.0, 1.0), (1.0, 1.0, -1.0), (1.0, 1.0, 1.0)], [], [(0, 1, 3, 2), (2, 3, 7, 6), (6, 7, 5, 4), (4, 5, 1, 0), (2, 6, 4, 0), (7, 3, 1, 5)])
_uv = me_cube_012.uv_layers.new(name='UVMap')
_uv.uv.foreach_set('vector', [0.375, 0.0, 0.625, 0.0, 0.625, 0.25, 0.375, 0.25, 0.375, 0.25, 0.625, 0.25, 0.625, 0.5, 0.375, 0.5, 0.375, 0.5, 0.625, 0.5, 0.625, 0.75, 0.375, 0.75, 0.375, 0.75, 0.625, 0.75, 0.625, 1.0, 0.375, 1.0, 0.125, 0.5, 0.375, 0.5, 0.375, 0.75, 0.125, 0.75, 0.625, 0.5, 0.875, 0.5, 0.875, 0.75, 0.625, 0.75])
me_cube_012.materials.append(mat_m_questtrim)
me_cube_012.update()
me_cylinder_003 = bpy.data.meshes.new('Cylinder.003')
me_cylinder_003.from_pydata([(0.0, 0.03, -0.02), (0.0, 0.03, 0.02), (0.015, 0.02598, -0.02), (0.015, 0.02598, 0.02), (0.02598, 0.015, -0.02), (0.02598, 0.015, 0.02), (0.03, 0.0, -0.02), (0.03, 0.0, 0.02), (0.02598, -0.015, -0.02), (0.02598, -0.015, 0.02), (0.015, -0.02598, -0.02), (0.015, -0.02598, 0.02), (0.0, -0.03, -0.02), (0.0, -0.03, 0.02), (-0.015, -0.02598, -0.02), (-0.015, -0.02598, 0.02), (-0.02598, -0.015, -0.02), (-0.02598, -0.015, 0.02), (-0.03, 0.0, -0.02), (-0.03, 0.0, 0.02), (-0.02598, 0.015, -0.02), (-0.02598, 0.015, 0.02), (-0.015, 0.02598, -0.02), (-0.015, 0.02598, 0.02)], [], [(0, 1, 3, 2), (2, 3, 5, 4), (4, 5, 7, 6), (6, 7, 9, 8), (8, 9, 11, 10), (10, 11, 13, 12), (12, 13, 15, 14), (14, 15, 17, 16), (16, 17, 19, 18), (18, 19, 21, 20), (3, 1, 23, 21, 19, 17, 15, 13, 11, 9, 7, 5), (20, 21, 23, 22), (22, 23, 1, 0), (0, 2, 4, 6, 8, 10, 12, 14, 16, 18, 20, 22)])
_uv = me_cylinder_003.uv_layers.new(name='UVMap')
_uv.uv.foreach_set('vector', [1.0, 0.5, 1.0, 1.0, 0.9167, 1.0, 0.9167, 0.5, 0.9167, 0.5, 0.9167, 1.0, 0.8333, 1.0, 0.8333, 0.5, 0.8333, 0.5, 0.8333, 1.0, 0.75, 1.0, 0.75, 0.5, 0.75, 0.5, 0.75, 1.0, 0.6667, 1.0, 0.6667, 0.5, 0.6667, 0.5, 0.6667, 1.0, 0.5833, 1.0, 0.5833, 0.5, 0.5833, 0.5, 0.5833, 1.0, 0.5, 1.0, 0.5, 0.5, 0.5, 0.5, 0.5, 1.0, 0.4167, 1.0, 0.4167, 0.5, 0.4167, 0.5, 0.4167, 1.0, 0.3333, 1.0, 0.3333, 0.5, 0.3333, 0.5, 0.3333, 1.0, 0.25, 1.0, 0.25, 0.5, 0.25, 0.5, 0.25, 1.0, 0.1667, 1.0, 0.1667, 0.5, 0.37, 0.4578, 0.25, 0.49, 0.13, 0.4578, 0.04215, 0.37, 0.01, 0.25, 0.04215, 0.13, 0.13, 0.04215, 0.25, 0.01, 0.37, 0.04215, 0.4578, 0.13, 0.49, 0.25, 0.4578, 0.37, 0.1667, 0.5, 0.1667, 1.0, 0.08333, 1.0, 0.08333, 0.5, 0.08333, 0.5, 0.08333, 1.0, 7.451e-08, 1.0, 7.451e-08, 0.5, 0.75, 0.49, 0.87, 0.4578, 0.9578, 0.37, 0.99, 0.25, 0.9578, 0.13, 0.87, 0.04215, 0.75, 0.01, 0.63, 0.04215, 0.5422, 0.13, 0.51, 0.25, 0.5422, 0.37, 0.63, 0.4578])
me_cylinder_003.materials.append(mat_m_questtrim)
me_cylinder_003.update()
me_cylinder_004 = bpy.data.meshes.new('Cylinder.004')
me_cylinder_004.from_pydata([(0.0, 0.03, -0.02), (0.0, 0.03, 0.02), (0.015, 0.02598, -0.02), (0.015, 0.02598, 0.02), (0.02598, 0.015, -0.02), (0.02598, 0.015, 0.02), (0.03, 0.0, -0.02), (0.03, 0.0, 0.02), (0.02598, -0.015, -0.02), (0.02598, -0.015, 0.02), (0.015, -0.02598, -0.02), (0.015, -0.02598, 0.02), (0.0, -0.03, -0.02), (0.0, -0.03, 0.02), (-0.015, -0.02598, -0.02), (-0.015, -0.02598, 0.02), (-0.02598, -0.015, -0.02), (-0.02598, -0.015, 0.02), (-0.03, 0.0, -0.02), (-0.03, 0.0, 0.02), (-0.02598, 0.015, -0.02), (-0.02598, 0.015, 0.02), (-0.015, 0.02598, -0.02), (-0.015, 0.02598, 0.02)], [], [(0, 1, 3, 2), (2, 3, 5, 4), (4, 5, 7, 6), (6, 7, 9, 8), (8, 9, 11, 10), (10, 11, 13, 12), (12, 13, 15, 14), (14, 15, 17, 16), (16, 17, 19, 18), (18, 19, 21, 20), (3, 1, 23, 21, 19, 17, 15, 13, 11, 9, 7, 5), (20, 21, 23, 22), (22, 23, 1, 0), (0, 2, 4, 6, 8, 10, 12, 14, 16, 18, 20, 22)])
_uv = me_cylinder_004.uv_layers.new(name='UVMap')
_uv.uv.foreach_set('vector', [1.0, 0.5, 1.0, 1.0, 0.9167, 1.0, 0.9167, 0.5, 0.9167, 0.5, 0.9167, 1.0, 0.8333, 1.0, 0.8333, 0.5, 0.8333, 0.5, 0.8333, 1.0, 0.75, 1.0, 0.75, 0.5, 0.75, 0.5, 0.75, 1.0, 0.6667, 1.0, 0.6667, 0.5, 0.6667, 0.5, 0.6667, 1.0, 0.5833, 1.0, 0.5833, 0.5, 0.5833, 0.5, 0.5833, 1.0, 0.5, 1.0, 0.5, 0.5, 0.5, 0.5, 0.5, 1.0, 0.4167, 1.0, 0.4167, 0.5, 0.4167, 0.5, 0.4167, 1.0, 0.3333, 1.0, 0.3333, 0.5, 0.3333, 0.5, 0.3333, 1.0, 0.25, 1.0, 0.25, 0.5, 0.25, 0.5, 0.25, 1.0, 0.1667, 1.0, 0.1667, 0.5, 0.37, 0.4578, 0.25, 0.49, 0.13, 0.4578, 0.04215, 0.37, 0.01, 0.25, 0.04215, 0.13, 0.13, 0.04215, 0.25, 0.01, 0.37, 0.04215, 0.4578, 0.13, 0.49, 0.25, 0.4578, 0.37, 0.1667, 0.5, 0.1667, 1.0, 0.08333, 1.0, 0.08333, 0.5, 0.08333, 0.5, 0.08333, 1.0, 7.451e-08, 1.0, 7.451e-08, 0.5, 0.75, 0.49, 0.87, 0.4578, 0.9578, 0.37, 0.99, 0.25, 0.9578, 0.13, 0.87, 0.04215, 0.75, 0.01, 0.63, 0.04215, 0.5422, 0.13, 0.51, 0.25, 0.5422, 0.37, 0.63, 0.4578])
me_cylinder_004.materials.append(mat_m_questtrim)
me_cylinder_004.update()
me_cylinder_005 = bpy.data.meshes.new('Cylinder.005')
me_cylinder_005.from_pydata([(0.0, 0.03, -0.02), (0.0, 0.03, 0.02), (0.015, 0.02598, -0.02), (0.015, 0.02598, 0.02), (0.02598, 0.015, -0.02), (0.02598, 0.015, 0.02), (0.03, 0.0, -0.02), (0.03, 0.0, 0.02), (0.02598, -0.015, -0.02), (0.02598, -0.015, 0.02), (0.015, -0.02598, -0.02), (0.015, -0.02598, 0.02), (0.0, -0.03, -0.02), (0.0, -0.03, 0.02), (-0.015, -0.02598, -0.02), (-0.015, -0.02598, 0.02), (-0.02598, -0.015, -0.02), (-0.02598, -0.015, 0.02), (-0.03, 0.0, -0.02), (-0.03, 0.0, 0.02), (-0.02598, 0.015, -0.02), (-0.02598, 0.015, 0.02), (-0.015, 0.02598, -0.02), (-0.015, 0.02598, 0.02)], [], [(0, 1, 3, 2), (2, 3, 5, 4), (4, 5, 7, 6), (6, 7, 9, 8), (8, 9, 11, 10), (10, 11, 13, 12), (12, 13, 15, 14), (14, 15, 17, 16), (16, 17, 19, 18), (18, 19, 21, 20), (3, 1, 23, 21, 19, 17, 15, 13, 11, 9, 7, 5), (20, 21, 23, 22), (22, 23, 1, 0), (0, 2, 4, 6, 8, 10, 12, 14, 16, 18, 20, 22)])
_uv = me_cylinder_005.uv_layers.new(name='UVMap')
_uv.uv.foreach_set('vector', [1.0, 0.5, 1.0, 1.0, 0.9167, 1.0, 0.9167, 0.5, 0.9167, 0.5, 0.9167, 1.0, 0.8333, 1.0, 0.8333, 0.5, 0.8333, 0.5, 0.8333, 1.0, 0.75, 1.0, 0.75, 0.5, 0.75, 0.5, 0.75, 1.0, 0.6667, 1.0, 0.6667, 0.5, 0.6667, 0.5, 0.6667, 1.0, 0.5833, 1.0, 0.5833, 0.5, 0.5833, 0.5, 0.5833, 1.0, 0.5, 1.0, 0.5, 0.5, 0.5, 0.5, 0.5, 1.0, 0.4167, 1.0, 0.4167, 0.5, 0.4167, 0.5, 0.4167, 1.0, 0.3333, 1.0, 0.3333, 0.5, 0.3333, 0.5, 0.3333, 1.0, 0.25, 1.0, 0.25, 0.5, 0.25, 0.5, 0.25, 1.0, 0.1667, 1.0, 0.1667, 0.5, 0.37, 0.4578, 0.25, 0.49, 0.13, 0.4578, 0.04215, 0.37, 0.01, 0.25, 0.04215, 0.13, 0.13, 0.04215, 0.25, 0.01, 0.37, 0.04215, 0.4578, 0.13, 0.49, 0.25, 0.4578, 0.37, 0.1667, 0.5, 0.1667, 1.0, 0.08333, 1.0, 0.08333, 0.5, 0.08333, 0.5, 0.08333, 1.0, 7.451e-08, 1.0, 7.451e-08, 0.5, 0.75, 0.49, 0.87, 0.4578, 0.9578, 0.37, 0.99, 0.25, 0.9578, 0.13, 0.87, 0.04215, 0.75, 0.01, 0.63, 0.04215, 0.5422, 0.13, 0.51, 0.25, 0.5422, 0.37, 0.63, 0.4578])
me_cylinder_005.materials.append(mat_m_questtrim)
me_cylinder_005.update()
me_cylinder_006 = bpy.data.meshes.new('Cylinder.006')
me_cylinder_006.from_pydata([(0.0, 0.03, -0.02), (0.0, 0.03, 0.02), (0.015, 0.02598, -0.02), (0.015, 0.02598, 0.02), (0.02598, 0.015, -0.02), (0.02598, 0.015, 0.02), (0.03, 0.0, -0.02), (0.03, 0.0, 0.02), (0.02598, -0.015, -0.02), (0.02598, -0.015, 0.02), (0.015, -0.02598, -0.02), (0.015, -0.02598, 0.02), (0.0, -0.03, -0.02), (0.0, -0.03, 0.02), (-0.015, -0.02598, -0.02), (-0.015, -0.02598, 0.02), (-0.02598, -0.015, -0.02), (-0.02598, -0.015, 0.02), (-0.03, 0.0, -0.02), (-0.03, 0.0, 0.02), (-0.02598, 0.015, -0.02), (-0.02598, 0.015, 0.02), (-0.015, 0.02598, -0.02), (-0.015, 0.02598, 0.02)], [], [(0, 1, 3, 2), (2, 3, 5, 4), (4, 5, 7, 6), (6, 7, 9, 8), (8, 9, 11, 10), (10, 11, 13, 12), (12, 13, 15, 14), (14, 15, 17, 16), (16, 17, 19, 18), (18, 19, 21, 20), (3, 1, 23, 21, 19, 17, 15, 13, 11, 9, 7, 5), (20, 21, 23, 22), (22, 23, 1, 0), (0, 2, 4, 6, 8, 10, 12, 14, 16, 18, 20, 22)])
_uv = me_cylinder_006.uv_layers.new(name='UVMap')
_uv.uv.foreach_set('vector', [1.0, 0.5, 1.0, 1.0, 0.9167, 1.0, 0.9167, 0.5, 0.9167, 0.5, 0.9167, 1.0, 0.8333, 1.0, 0.8333, 0.5, 0.8333, 0.5, 0.8333, 1.0, 0.75, 1.0, 0.75, 0.5, 0.75, 0.5, 0.75, 1.0, 0.6667, 1.0, 0.6667, 0.5, 0.6667, 0.5, 0.6667, 1.0, 0.5833, 1.0, 0.5833, 0.5, 0.5833, 0.5, 0.5833, 1.0, 0.5, 1.0, 0.5, 0.5, 0.5, 0.5, 0.5, 1.0, 0.4167, 1.0, 0.4167, 0.5, 0.4167, 0.5, 0.4167, 1.0, 0.3333, 1.0, 0.3333, 0.5, 0.3333, 0.5, 0.3333, 1.0, 0.25, 1.0, 0.25, 0.5, 0.25, 0.5, 0.25, 1.0, 0.1667, 1.0, 0.1667, 0.5, 0.37, 0.4578, 0.25, 0.49, 0.13, 0.4578, 0.04215, 0.37, 0.01, 0.25, 0.04215, 0.13, 0.13, 0.04215, 0.25, 0.01, 0.37, 0.04215, 0.4578, 0.13, 0.49, 0.25, 0.4578, 0.37, 0.1667, 0.5, 0.1667, 1.0, 0.08333, 1.0, 0.08333, 0.5, 0.08333, 0.5, 0.08333, 1.0, 7.451e-08, 1.0, 7.451e-08, 0.5, 0.75, 0.49, 0.87, 0.4578, 0.9578, 0.37, 0.99, 0.25, 0.9578, 0.13, 0.87, 0.04215, 0.75, 0.01, 0.63, 0.04215, 0.5422, 0.13, 0.51, 0.25, 0.5422, 0.37, 0.63, 0.4578])
me_cylinder_006.materials.append(mat_m_questamber)
me_cylinder_006.update()
me_cylinder_007 = bpy.data.meshes.new('Cylinder.007')
me_cylinder_007.from_pydata([(0.0, 0.03, -0.02), (0.0, 0.03, 0.02), (0.015, 0.02598, -0.02), (0.015, 0.02598, 0.02), (0.02598, 0.015, -0.02), (0.02598, 0.015, 0.02), (0.03, 0.0, -0.02), (0.03, 0.0, 0.02), (0.02598, -0.015, -0.02), (0.02598, -0.015, 0.02), (0.015, -0.02598, -0.02), (0.015, -0.02598, 0.02), (0.0, -0.03, -0.02), (0.0, -0.03, 0.02), (-0.015, -0.02598, -0.02), (-0.015, -0.02598, 0.02), (-0.02598, -0.015, -0.02), (-0.02598, -0.015, 0.02), (-0.03, 0.0, -0.02), (-0.03, 0.0, 0.02), (-0.02598, 0.015, -0.02), (-0.02598, 0.015, 0.02), (-0.015, 0.02598, -0.02), (-0.015, 0.02598, 0.02)], [], [(0, 1, 3, 2), (2, 3, 5, 4), (4, 5, 7, 6), (6, 7, 9, 8), (8, 9, 11, 10), (10, 11, 13, 12), (12, 13, 15, 14), (14, 15, 17, 16), (16, 17, 19, 18), (18, 19, 21, 20), (3, 1, 23, 21, 19, 17, 15, 13, 11, 9, 7, 5), (20, 21, 23, 22), (22, 23, 1, 0), (0, 2, 4, 6, 8, 10, 12, 14, 16, 18, 20, 22)])
_uv = me_cylinder_007.uv_layers.new(name='UVMap')
_uv.uv.foreach_set('vector', [1.0, 0.5, 1.0, 1.0, 0.9167, 1.0, 0.9167, 0.5, 0.9167, 0.5, 0.9167, 1.0, 0.8333, 1.0, 0.8333, 0.5, 0.8333, 0.5, 0.8333, 1.0, 0.75, 1.0, 0.75, 0.5, 0.75, 0.5, 0.75, 1.0, 0.6667, 1.0, 0.6667, 0.5, 0.6667, 0.5, 0.6667, 1.0, 0.5833, 1.0, 0.5833, 0.5, 0.5833, 0.5, 0.5833, 1.0, 0.5, 1.0, 0.5, 0.5, 0.5, 0.5, 0.5, 1.0, 0.4167, 1.0, 0.4167, 0.5, 0.4167, 0.5, 0.4167, 1.0, 0.3333, 1.0, 0.3333, 0.5, 0.3333, 0.5, 0.3333, 1.0, 0.25, 1.0, 0.25, 0.5, 0.25, 0.5, 0.25, 1.0, 0.1667, 1.0, 0.1667, 0.5, 0.37, 0.4578, 0.25, 0.49, 0.13, 0.4578, 0.04215, 0.37, 0.01, 0.25, 0.04215, 0.13, 0.13, 0.04215, 0.25, 0.01, 0.37, 0.04215, 0.4578, 0.13, 0.49, 0.25, 0.4578, 0.37, 0.1667, 0.5, 0.1667, 1.0, 0.08333, 1.0, 0.08333, 0.5, 0.08333, 0.5, 0.08333, 1.0, 7.451e-08, 1.0, 7.451e-08, 0.5, 0.75, 0.49, 0.87, 0.4578, 0.9578, 0.37, 0.99, 0.25, 0.9578, 0.13, 0.87, 0.04215, 0.75, 0.01, 0.63, 0.04215, 0.5422, 0.13, 0.51, 0.25, 0.5422, 0.37, 0.63, 0.4578])
me_cylinder_007.materials.append(mat_m_questamber)
me_cylinder_007.update()
me_cylinder_008 = bpy.data.meshes.new('Cylinder.008')
me_cylinder_008.from_pydata([(0.0, 0.03, -0.02), (0.0, 0.03, 0.02), (0.015, 0.02598, -0.02), (0.015, 0.02598, 0.02), (0.02598, 0.015, -0.02), (0.02598, 0.015, 0.02), (0.03, 0.0, -0.02), (0.03, 0.0, 0.02), (0.02598, -0.015, -0.02), (0.02598, -0.015, 0.02), (0.015, -0.02598, -0.02), (0.015, -0.02598, 0.02), (0.0, -0.03, -0.02), (0.0, -0.03, 0.02), (-0.015, -0.02598, -0.02), (-0.015, -0.02598, 0.02), (-0.02598, -0.015, -0.02), (-0.02598, -0.015, 0.02), (-0.03, 0.0, -0.02), (-0.03, 0.0, 0.02), (-0.02598, 0.015, -0.02), (-0.02598, 0.015, 0.02), (-0.015, 0.02598, -0.02), (-0.015, 0.02598, 0.02)], [], [(0, 1, 3, 2), (2, 3, 5, 4), (4, 5, 7, 6), (6, 7, 9, 8), (8, 9, 11, 10), (10, 11, 13, 12), (12, 13, 15, 14), (14, 15, 17, 16), (16, 17, 19, 18), (18, 19, 21, 20), (3, 1, 23, 21, 19, 17, 15, 13, 11, 9, 7, 5), (20, 21, 23, 22), (22, 23, 1, 0), (0, 2, 4, 6, 8, 10, 12, 14, 16, 18, 20, 22)])
_uv = me_cylinder_008.uv_layers.new(name='UVMap')
_uv.uv.foreach_set('vector', [1.0, 0.5, 1.0, 1.0, 0.9167, 1.0, 0.9167, 0.5, 0.9167, 0.5, 0.9167, 1.0, 0.8333, 1.0, 0.8333, 0.5, 0.8333, 0.5, 0.8333, 1.0, 0.75, 1.0, 0.75, 0.5, 0.75, 0.5, 0.75, 1.0, 0.6667, 1.0, 0.6667, 0.5, 0.6667, 0.5, 0.6667, 1.0, 0.5833, 1.0, 0.5833, 0.5, 0.5833, 0.5, 0.5833, 1.0, 0.5, 1.0, 0.5, 0.5, 0.5, 0.5, 0.5, 1.0, 0.4167, 1.0, 0.4167, 0.5, 0.4167, 0.5, 0.4167, 1.0, 0.3333, 1.0, 0.3333, 0.5, 0.3333, 0.5, 0.3333, 1.0, 0.25, 1.0, 0.25, 0.5, 0.25, 0.5, 0.25, 1.0, 0.1667, 1.0, 0.1667, 0.5, 0.37, 0.4578, 0.25, 0.49, 0.13, 0.4578, 0.04215, 0.37, 0.01, 0.25, 0.04215, 0.13, 0.13, 0.04215, 0.25, 0.01, 0.37, 0.04215, 0.4578, 0.13, 0.49, 0.25, 0.4578, 0.37, 0.1667, 0.5, 0.1667, 1.0, 0.08333, 1.0, 0.08333, 0.5, 0.08333, 0.5, 0.08333, 1.0, 7.451e-08, 1.0, 7.451e-08, 0.5, 0.75, 0.49, 0.87, 0.4578, 0.9578, 0.37, 0.99, 0.25, 0.9578, 0.13, 0.87, 0.04215, 0.75, 0.01, 0.63, 0.04215, 0.5422, 0.13, 0.51, 0.25, 0.5422, 0.37, 0.63, 0.4578])
me_cylinder_008.materials.append(mat_m_questamber)
me_cylinder_008.update()
me_cylinder_009 = bpy.data.meshes.new('Cylinder.009')
me_cylinder_009.from_pydata([(0.0, 0.03, -0.02), (0.0, 0.03, 0.02), (0.015, 0.02598, -0.02), (0.015, 0.02598, 0.02), (0.02598, 0.015, -0.02), (0.02598, 0.015, 0.02), (0.03, 0.0, -0.02), (0.03, 0.0, 0.02), (0.02598, -0.015, -0.02), (0.02598, -0.015, 0.02), (0.015, -0.02598, -0.02), (0.015, -0.02598, 0.02), (0.0, -0.03, -0.02), (0.0, -0.03, 0.02), (-0.015, -0.02598, -0.02), (-0.015, -0.02598, 0.02), (-0.02598, -0.015, -0.02), (-0.02598, -0.015, 0.02), (-0.03, 0.0, -0.02), (-0.03, 0.0, 0.02), (-0.02598, 0.015, -0.02), (-0.02598, 0.015, 0.02), (-0.015, 0.02598, -0.02), (-0.015, 0.02598, 0.02)], [], [(0, 1, 3, 2), (2, 3, 5, 4), (4, 5, 7, 6), (6, 7, 9, 8), (8, 9, 11, 10), (10, 11, 13, 12), (12, 13, 15, 14), (14, 15, 17, 16), (16, 17, 19, 18), (18, 19, 21, 20), (3, 1, 23, 21, 19, 17, 15, 13, 11, 9, 7, 5), (20, 21, 23, 22), (22, 23, 1, 0), (0, 2, 4, 6, 8, 10, 12, 14, 16, 18, 20, 22)])
_uv = me_cylinder_009.uv_layers.new(name='UVMap')
_uv.uv.foreach_set('vector', [1.0, 0.5, 1.0, 1.0, 0.9167, 1.0, 0.9167, 0.5, 0.9167, 0.5, 0.9167, 1.0, 0.8333, 1.0, 0.8333, 0.5, 0.8333, 0.5, 0.8333, 1.0, 0.75, 1.0, 0.75, 0.5, 0.75, 0.5, 0.75, 1.0, 0.6667, 1.0, 0.6667, 0.5, 0.6667, 0.5, 0.6667, 1.0, 0.5833, 1.0, 0.5833, 0.5, 0.5833, 0.5, 0.5833, 1.0, 0.5, 1.0, 0.5, 0.5, 0.5, 0.5, 0.5, 1.0, 0.4167, 1.0, 0.4167, 0.5, 0.4167, 0.5, 0.4167, 1.0, 0.3333, 1.0, 0.3333, 0.5, 0.3333, 0.5, 0.3333, 1.0, 0.25, 1.0, 0.25, 0.5, 0.25, 0.5, 0.25, 1.0, 0.1667, 1.0, 0.1667, 0.5, 0.37, 0.4578, 0.25, 0.49, 0.13, 0.4578, 0.04215, 0.37, 0.01, 0.25, 0.04215, 0.13, 0.13, 0.04215, 0.25, 0.01, 0.37, 0.04215, 0.4578, 0.13, 0.49, 0.25, 0.4578, 0.37, 0.1667, 0.5, 0.1667, 1.0, 0.08333, 1.0, 0.08333, 0.5, 0.08333, 0.5, 0.08333, 1.0, 7.451e-08, 1.0, 7.451e-08, 0.5, 0.75, 0.49, 0.87, 0.4578, 0.9578, 0.37, 0.99, 0.25, 0.9578, 0.13, 0.87, 0.04215, 0.75, 0.01, 0.63, 0.04215, 0.5422, 0.13, 0.51, 0.25, 0.5422, 0.37, 0.63, 0.4578])
me_cylinder_009.materials.append(mat_m_questtrim)
me_cylinder_009.update()
me_cylinder_010 = bpy.data.meshes.new('Cylinder.010')
me_cylinder_010.from_pydata([(0.0, 0.03, -0.02), (0.0, 0.03, 0.02), (0.015, 0.02598, -0.02), (0.015, 0.02598, 0.02), (0.02598, 0.015, -0.02), (0.02598, 0.015, 0.02), (0.03, 0.0, -0.02), (0.03, 0.0, 0.02), (0.02598, -0.015, -0.02), (0.02598, -0.015, 0.02), (0.015, -0.02598, -0.02), (0.015, -0.02598, 0.02), (0.0, -0.03, -0.02), (0.0, -0.03, 0.02), (-0.015, -0.02598, -0.02), (-0.015, -0.02598, 0.02), (-0.02598, -0.015, -0.02), (-0.02598, -0.015, 0.02), (-0.03, 0.0, -0.02), (-0.03, 0.0, 0.02), (-0.02598, 0.015, -0.02), (-0.02598, 0.015, 0.02), (-0.015, 0.02598, -0.02), (-0.015, 0.02598, 0.02)], [], [(0, 1, 3, 2), (2, 3, 5, 4), (4, 5, 7, 6), (6, 7, 9, 8), (8, 9, 11, 10), (10, 11, 13, 12), (12, 13, 15, 14), (14, 15, 17, 16), (16, 17, 19, 18), (18, 19, 21, 20), (3, 1, 23, 21, 19, 17, 15, 13, 11, 9, 7, 5), (20, 21, 23, 22), (22, 23, 1, 0), (0, 2, 4, 6, 8, 10, 12, 14, 16, 18, 20, 22)])
_uv = me_cylinder_010.uv_layers.new(name='UVMap')
_uv.uv.foreach_set('vector', [1.0, 0.5, 1.0, 1.0, 0.9167, 1.0, 0.9167, 0.5, 0.9167, 0.5, 0.9167, 1.0, 0.8333, 1.0, 0.8333, 0.5, 0.8333, 0.5, 0.8333, 1.0, 0.75, 1.0, 0.75, 0.5, 0.75, 0.5, 0.75, 1.0, 0.6667, 1.0, 0.6667, 0.5, 0.6667, 0.5, 0.6667, 1.0, 0.5833, 1.0, 0.5833, 0.5, 0.5833, 0.5, 0.5833, 1.0, 0.5, 1.0, 0.5, 0.5, 0.5, 0.5, 0.5, 1.0, 0.4167, 1.0, 0.4167, 0.5, 0.4167, 0.5, 0.4167, 1.0, 0.3333, 1.0, 0.3333, 0.5, 0.3333, 0.5, 0.3333, 1.0, 0.25, 1.0, 0.25, 0.5, 0.25, 0.5, 0.25, 1.0, 0.1667, 1.0, 0.1667, 0.5, 0.37, 0.4578, 0.25, 0.49, 0.13, 0.4578, 0.04215, 0.37, 0.01, 0.25, 0.04215, 0.13, 0.13, 0.04215, 0.25, 0.01, 0.37, 0.04215, 0.4578, 0.13, 0.49, 0.25, 0.4578, 0.37, 0.1667, 0.5, 0.1667, 1.0, 0.08333, 1.0, 0.08333, 0.5, 0.08333, 0.5, 0.08333, 1.0, 7.451e-08, 1.0, 7.451e-08, 0.5, 0.75, 0.49, 0.87, 0.4578, 0.9578, 0.37, 0.99, 0.25, 0.9578, 0.13, 0.87, 0.04215, 0.75, 0.01, 0.63, 0.04215, 0.5422, 0.13, 0.51, 0.25, 0.5422, 0.37, 0.63, 0.4578])
me_cylinder_010.materials.append(mat_m_questtrim)
me_cylinder_010.update()
me_cylinder_011 = bpy.data.meshes.new('Cylinder.011')
me_cylinder_011.from_pydata([(0.0, 0.03, -0.02), (0.0, 0.03, 0.02), (0.015, 0.02598, -0.02), (0.015, 0.02598, 0.02), (0.02598, 0.015, -0.02), (0.02598, 0.015, 0.02), (0.03, 0.0, -0.02), (0.03, 0.0, 0.02), (0.02598, -0.015, -0.02), (0.02598, -0.015, 0.02), (0.015, -0.02598, -0.02), (0.015, -0.02598, 0.02), (0.0, -0.03, -0.02), (0.0, -0.03, 0.02), (-0.015, -0.02598, -0.02), (-0.015, -0.02598, 0.02), (-0.02598, -0.015, -0.02), (-0.02598, -0.015, 0.02), (-0.03, 0.0, -0.02), (-0.03, 0.0, 0.02), (-0.02598, 0.015, -0.02), (-0.02598, 0.015, 0.02), (-0.015, 0.02598, -0.02), (-0.015, 0.02598, 0.02)], [], [(0, 1, 3, 2), (2, 3, 5, 4), (4, 5, 7, 6), (6, 7, 9, 8), (8, 9, 11, 10), (10, 11, 13, 12), (12, 13, 15, 14), (14, 15, 17, 16), (16, 17, 19, 18), (18, 19, 21, 20), (3, 1, 23, 21, 19, 17, 15, 13, 11, 9, 7, 5), (20, 21, 23, 22), (22, 23, 1, 0), (0, 2, 4, 6, 8, 10, 12, 14, 16, 18, 20, 22)])
_uv = me_cylinder_011.uv_layers.new(name='UVMap')
_uv.uv.foreach_set('vector', [1.0, 0.5, 1.0, 1.0, 0.9167, 1.0, 0.9167, 0.5, 0.9167, 0.5, 0.9167, 1.0, 0.8333, 1.0, 0.8333, 0.5, 0.8333, 0.5, 0.8333, 1.0, 0.75, 1.0, 0.75, 0.5, 0.75, 0.5, 0.75, 1.0, 0.6667, 1.0, 0.6667, 0.5, 0.6667, 0.5, 0.6667, 1.0, 0.5833, 1.0, 0.5833, 0.5, 0.5833, 0.5, 0.5833, 1.0, 0.5, 1.0, 0.5, 0.5, 0.5, 0.5, 0.5, 1.0, 0.4167, 1.0, 0.4167, 0.5, 0.4167, 0.5, 0.4167, 1.0, 0.3333, 1.0, 0.3333, 0.5, 0.3333, 0.5, 0.3333, 1.0, 0.25, 1.0, 0.25, 0.5, 0.25, 0.5, 0.25, 1.0, 0.1667, 1.0, 0.1667, 0.5, 0.37, 0.4578, 0.25, 0.49, 0.13, 0.4578, 0.04215, 0.37, 0.01, 0.25, 0.04215, 0.13, 0.13, 0.04215, 0.25, 0.01, 0.37, 0.04215, 0.4578, 0.13, 0.49, 0.25, 0.4578, 0.37, 0.1667, 0.5, 0.1667, 1.0, 0.08333, 1.0, 0.08333, 0.5, 0.08333, 0.5, 0.08333, 1.0, 7.451e-08, 1.0, 7.451e-08, 0.5, 0.75, 0.49, 0.87, 0.4578, 0.9578, 0.37, 0.99, 0.25, 0.9578, 0.13, 0.87, 0.04215, 0.75, 0.01, 0.63, 0.04215, 0.5422, 0.13, 0.51, 0.25, 0.5422, 0.37, 0.63, 0.4578])
me_cylinder_011.materials.append(mat_m_questtrim)
me_cylinder_011.update()
me_cube_013 = bpy.data.meshes.new('Cube.013')
me_cube_013.from_pydata([(-1.0, -1.0, -1.0), (-1.0, -1.0, 1.0), (-1.0, 1.0, -1.0), (-1.0, 1.0, 1.0), (1.0, -1.0, -1.0), (1.0, -1.0, 1.0), (1.0, 1.0, -1.0), (1.0, 1.0, 1.0)], [], [(0, 1, 3, 2), (2, 3, 7, 6), (6, 7, 5, 4), (4, 5, 1, 0), (2, 6, 4, 0), (7, 3, 1, 5)])
_uv = me_cube_013.uv_layers.new(name='UVMap')
_uv.uv.foreach_set('vector', [0.375, 0.0, 0.625, 0.0, 0.625, 0.25, 0.375, 0.25, 0.375, 0.25, 0.625, 0.25, 0.625, 0.5, 0.375, 0.5, 0.375, 0.5, 0.625, 0.5, 0.625, 0.75, 0.375, 0.75, 0.375, 0.75, 0.625, 0.75, 0.625, 1.0, 0.375, 1.0, 0.125, 0.5, 0.375, 0.5, 0.375, 0.75, 0.125, 0.75, 0.625, 0.5, 0.875, 0.5, 0.875, 0.75, 0.625, 0.75])
me_cube_013.materials.append(mat_m_questtrim)
me_cube_013.update()
me_cube_014 = bpy.data.meshes.new('Cube.014')
me_cube_014.from_pydata([(-1.0, -1.0, -1.0), (-1.0, -1.0, 1.0), (-1.0, 1.0, -1.0), (-1.0, 1.0, 1.0), (1.0, -1.0, -1.0), (1.0, -1.0, 1.0), (1.0, 1.0, -1.0), (1.0, 1.0, 1.0)], [], [(0, 1, 3, 2), (2, 3, 7, 6), (6, 7, 5, 4), (4, 5, 1, 0), (2, 6, 4, 0), (7, 3, 1, 5)])
_uv = me_cube_014.uv_layers.new(name='UVMap')
_uv.uv.foreach_set('vector', [0.375, 0.0, 0.625, 0.0, 0.625, 0.25, 0.375, 0.25, 0.375, 0.25, 0.625, 0.25, 0.625, 0.5, 0.375, 0.5, 0.375, 0.5, 0.625, 0.5, 0.625, 0.75, 0.375, 0.75, 0.375, 0.75, 0.625, 0.75, 0.625, 1.0, 0.375, 1.0, 0.125, 0.5, 0.375, 0.5, 0.375, 0.75, 0.125, 0.75, 0.625, 0.5, 0.875, 0.5, 0.875, 0.75, 0.625, 0.75])
me_cube_014.materials.append(mat_m_questglow)
me_cube_014.update()
me_cube_015 = bpy.data.meshes.new('Cube.015')
me_cube_015.from_pydata([(-1.0, -1.0, -1.0), (-1.0, -1.0, 1.0), (-1.0, 1.0, -1.0), (-1.0, 1.0, 1.0), (1.0, -1.0, -1.0), (1.0, -1.0, 1.0), (1.0, 1.0, -1.0), (1.0, 1.0, 1.0)], [], [(0, 1, 3, 2), (2, 3, 7, 6), (6, 7, 5, 4), (4, 5, 1, 0), (2, 6, 4, 0), (7, 3, 1, 5)])
_uv = me_cube_015.uv_layers.new(name='UVMap')
_uv.uv.foreach_set('vector', [0.375, 0.0, 0.625, 0.0, 0.625, 0.25, 0.375, 0.25, 0.375, 0.25, 0.625, 0.25, 0.625, 0.5, 0.375, 0.5, 0.375, 0.5, 0.625, 0.5, 0.625, 0.75, 0.375, 0.75, 0.375, 0.75, 0.625, 0.75, 0.625, 1.0, 0.375, 1.0, 0.125, 0.5, 0.375, 0.5, 0.375, 0.75, 0.125, 0.75, 0.625, 0.5, 0.875, 0.5, 0.875, 0.75, 0.625, 0.75])
me_cube_015.materials.append(mat_m_questshell)
me_cube_015.update()
me_cube_016 = bpy.data.meshes.new('Cube.016')
me_cube_016.from_pydata([(-1.0, -1.0, -1.0), (-1.0, -1.0, 1.0), (-1.0, 1.0, -1.0), (-1.0, 1.0, 1.0), (1.0, -1.0, -1.0), (1.0, -1.0, 1.0), (1.0, 1.0, -1.0), (1.0, 1.0, 1.0)], [], [(0, 1, 3, 2), (2, 3, 7, 6), (6, 7, 5, 4), (4, 5, 1, 0), (2, 6, 4, 0), (7, 3, 1, 5)])
_uv = me_cube_016.uv_layers.new(name='UVMap')
_uv.uv.foreach_set('vector', [0.375, 0.0, 0.625, 0.0, 0.625, 0.25, 0.375, 0.25, 0.375, 0.25, 0.625, 0.25, 0.625, 0.5, 0.375, 0.5, 0.375, 0.5, 0.625, 0.5, 0.625, 0.75, 0.375, 0.75, 0.375, 0.75, 0.625, 0.75, 0.625, 1.0, 0.375, 1.0, 0.125, 0.5, 0.375, 0.5, 0.375, 0.75, 0.125, 0.75, 0.625, 0.5, 0.875, 0.5, 0.875, 0.75, 0.625, 0.75])
me_cube_016.materials.append(mat_m_questtrim)
me_cube_016.update()
me_cube_017 = bpy.data.meshes.new('Cube.017')
me_cube_017.from_pydata([(-1.0, -1.0, -1.0), (-1.0, -1.0, 1.0), (-1.0, 1.0, -1.0), (-1.0, 1.0, 1.0), (1.0, -1.0, -1.0), (1.0, -1.0, 1.0), (1.0, 1.0, -1.0), (1.0, 1.0, 1.0)], [], [(0, 1, 3, 2), (2, 3, 7, 6), (6, 7, 5, 4), (4, 5, 1, 0), (2, 6, 4, 0), (7, 3, 1, 5)])
_uv = me_cube_017.uv_layers.new(name='UVMap')
_uv.uv.foreach_set('vector', [0.375, 0.0, 0.625, 0.0, 0.625, 0.25, 0.375, 0.25, 0.375, 0.25, 0.625, 0.25, 0.625, 0.5, 0.375, 0.5, 0.375, 0.5, 0.625, 0.5, 0.625, 0.75, 0.375, 0.75, 0.375, 0.75, 0.625, 0.75, 0.625, 1.0, 0.375, 1.0, 0.125, 0.5, 0.375, 0.5, 0.375, 0.75, 0.125, 0.75, 0.625, 0.5, 0.875, 0.5, 0.875, 0.75, 0.625, 0.75])
me_cube_017.materials.append(mat_m_questtrim)
me_cube_017.update()

# ---- objects
ob_baseplatform = bpy.data.objects.new('BasePlatform', me_cylinder)
ob_innerplatform = bpy.data.objects.new('InnerPlatform', me_cylinder_001)
ob_userfootmarker = bpy.data.objects.new('UserFootMarker', me_cylinder_002)
ob_mainpanelframe = bpy.data.objects.new('MainPanelFrame', me_cube)
ob_mainpanelscreen = bpy.data.objects.new('MainPanelScreen', me_cube_001)
ob_consoleshelf = bpy.data.objects.new('ConsoleShelf', me_cube_002)
ob_consolelip = bpy.data.objects.new('ConsoleLip', me_cube_003)
ob_mainpedestal = bpy.data.objects.new('MainPedestal', me_cube_004)
ob_pedestalneck = bpy.data.objects.new('PedestalNeck', me_cube_005)
ob_leftdatapylon = bpy.data.objects.new('LeftDataPylon', me_cube_006)
ob_leftdatapylon_glowstrip = bpy.data.objects.new('LeftDataPylon_GlowStrip', me_cube_007)
ob_rightdatapylon = bpy.data.objects.new('RightDataPylon', me_cube_008)
ob_rightdatapylon_glowstrip = bpy.data.objects.new('RightDataPylon_GlowStrip', me_cube_009)
ob_rearhalo = bpy.data.objects.new('RearHalo', me_torus)
ob_leftplinth = bpy.data.objects.new('LeftPlinth', me_cube_010)
ob_leftplinth_beacon = bpy.data.objects.new('LeftPlinth_Beacon', me_sphere)
ob_rightplinth = bpy.data.objects.new('RightPlinth', me_cube_011)
ob_rightplinth_beacon = bpy.data.objects.new('RightPlinth_Beacon', me_sphere_001)
ob_rearspine = bpy.data.objects.new('RearSpine', me_cube_012)
ob_statusnib_01 = bpy.data.objects.new('StatusNib_01', me_cylinder_003)
ob_statusnib_02 = bpy.data.objects.new('StatusNib_02', me_cylinder_004)
ob_statusnib_03 = bpy.data.objects.new('StatusNib_03', me_cylinder_005)
ob_statusnib_04 = bpy.data.objects.new('StatusNib_04', me_cylinder_006)
ob_statusnib_05 = bpy.data.objects.new('StatusNib_05', me_cylinder_007)
ob_statusnib_06 = bpy.data.objects.new('StatusNib_06', me_cylinder_008)
ob_statusnib_07 = bpy.data.objects.new('StatusNib_07', me_cylinder_009)
ob_statusnib_08 = bpy.data.objects.new('StatusNib_08', me_cylinder_010)
ob_statusnib_09 = bpy.data.objects.new('StatusNib_09', me_cylinder_011)
ob_keyarea = bpy.data.objects.new('KeyArea', light_keyarea)
ob_leftfill = bpy.data.objects.new('LeftFill', light_leftfill)
ob_rightfill = bpy.data.objects.new('RightFill', light_rightfill)
ob_warmaccent = bpy.data.objects.new('WarmAccent', light_warmaccent)
ob_rearspot = bpy.data.objects.new('RearSpot', light_rearspot)
ob_questusercam = bpy.data.objects.new('QuestUserCam', cam_questusercam)
ob_questwidecam = bpy.data.objects.new('QuestWideCam', cam_questwidecam)
ob_questsidecam = bpy.data.objects.new('QuestSideCam', cam_questsidecam)
ob_questtopcam = bpy.data.objects.new('QuestTopCam', cam_questtopcam)
ob_runwaystrip = bpy.data.objects.new('RunwayStrip', me_cube_013)
ob_runwayglow = bpy.data.objects.new('RunwayGlow', me_cube_014)
ob_overheadbridge = bpy.data.objects.new('OverheadBridge', me_cube_015)
ob_bridgestrut_l = bpy.data.objects.new('BridgeStrut_L', me_cube_016)
ob_bridgestrut_r = bpy.data.objects.new('BridgeStrut_R', me_cube_017)

# ---- transforms, parenting, visibility, modifiers, constraints
ob_baseplatform.location = (0.0, 0.0, -0.06)
ob_innerplatform.location = (0.0, 0.0, 0.005)
ob_userfootmarker.location = (0.0, 1.02, 0.02)
ob_userfootmarker.scale = (1.45, 0.55, 1.0)
ob_mainpanelframe.location = (0.0, -0.76, 1.28)
ob_mainpanelframe.rotation_euler = (-0.1396, 0.0, 0.0)
ob_mainpanelframe.scale = (1.25, 0.08, 0.8)
ob_mainpanelscreen.location = (0.0, -0.69, 1.26)
ob_mainpanelscreen.rotation_euler = (-0.1396, 0.0, 0.0)
ob_mainpanelscreen.scale = (1.02, 0.01, 0.6)
ob_consoleshelf.location = (0.0, -0.58, 0.96)
ob_consoleshelf.rotation_euler = (-0.08727, 0.0, 0.0)
ob_consoleshelf.scale = (1.4, 0.28, 0.05)
ob_consolelip.location = (0.0, -0.37, 0.84)
ob_consolelip.rotation_euler = (-0.08727, 0.0, 0.0)
ob_consolelip.scale = (1.28, 0.07, 0.03)
ob_mainpedestal.location = (0.0, -0.52, 0.42)
ob_mainpedestal.scale = (0.42, 0.38, 0.42)
ob_pedestalneck.location = (0.0, -0.52, 0.92)
ob_pedestalneck.scale = (0.18, 0.16, 0.22)
ob_leftdatapylon.location = (-1.55, -0.08, 1.18)
ob_leftdatapylon.rotation_euler = (0.0, 0.1047, -0.1745)
ob_leftdatapylon.scale = (0.18, 0.28, 0.82)
ob_leftdatapylon_glowstrip.location = (-1.42, -0.22, 1.18)
ob_leftdatapylon_glowstrip.rotation_euler = (0.0, 0.1047, -0.1745)
ob_leftdatapylon_glowstrip.scale = (0.025, 0.016, 0.62)
ob_rightdatapylon.location = (1.55, -0.08, 1.18)
ob_rightdatapylon.rotation_euler = (0.0, -0.1047, 0.1745)
ob_rightdatapylon.scale = (0.18, 0.28, 0.82)
ob_rightdatapylon_glowstrip.location = (1.42, -0.22, 1.18)
ob_rightdatapylon_glowstrip.rotation_euler = (0.0, -0.1047, 0.1745)
ob_rightdatapylon_glowstrip.scale = (0.025, 0.016, 0.62)
ob_rearhalo.location = (0.0, -1.48, 1.55)
ob_rearhalo.rotation_euler = (1.571, -0.0, 0.0)
ob_rearhalo.scale = (1.0, 0.52, 1.0)
ob_leftplinth.location = (-1.38, 0.62, 0.34)
ob_leftplinth.scale = (0.22, 0.24, 0.34)
ob_leftplinth_beacon.location = (-1.38, 0.62, 0.72)
ob_leftplinth_beacon.scale = (0.85, 0.85, 0.85)
ob_rightplinth.location = (1.38, 0.62, 0.34)
ob_rightplinth.scale = (0.22, 0.24, 0.34)
ob_rightplinth_beacon.location = (1.38, 0.62, 0.72)
ob_rightplinth_beacon.scale = (0.85, 0.85, 0.85)
ob_rearspine.location = (0.0, -1.56, 0.75)
ob_rearspine.scale = (0.18, 0.12, 1.05)
ob_statusnib_01.location = (-0.88, -0.82, 0.91)
ob_statusnib_01.rotation_euler = (1.571, 0.0, 0.0)
ob_statusnib_02.location = (-0.66, -0.82, 0.91)
ob_statusnib_02.rotation_euler = (1.571, 0.0, 0.0)
ob_statusnib_03.location = (-0.44, -0.82, 0.91)
ob_statusnib_03.rotation_euler = (1.571, 0.0, 0.0)
ob_statusnib_04.location = (-0.22, -0.82, 0.91)
ob_statusnib_04.rotation_euler = (1.571, 0.0, 0.0)
ob_statusnib_05.location = (0.0, -0.82, 0.91)
ob_statusnib_05.rotation_euler = (1.571, 0.0, 0.0)
ob_statusnib_06.location = (0.22, -0.82, 0.91)
ob_statusnib_06.rotation_euler = (1.571, 0.0, 0.0)
ob_statusnib_07.location = (0.44, -0.82, 0.91)
ob_statusnib_07.rotation_euler = (1.571, 0.0, 0.0)
ob_statusnib_08.location = (0.66, -0.82, 0.91)
ob_statusnib_08.rotation_euler = (1.571, 0.0, 0.0)
ob_statusnib_09.location = (0.88, -0.82, 0.91)
ob_statusnib_09.rotation_euler = (1.571, 0.0, 0.0)
ob_keyarea.location = (0.0, 1.2, 2.45)
ob_keyarea.rotation_euler = (-1.187, 0.0, 3.142)
ob_leftfill.location = (-2.0, 0.4, 1.65)
ob_rightfill.location = (2.0, 0.4, 1.55)
ob_warmaccent.location = (-1.25, 0.1, 0.95)
ob_rearspot.location = (0.0, -2.45, 2.2)
ob_rearspot.rotation_euler = (1.187, 0.0, 0.0)
ob_questusercam.location = (0.0, 2.45, 1.6)
ob_questusercam.rotation_euler = (1.427, 8.652e-08, 3.142)
ob_questwidecam.location = (3.7, 2.5, 2.15)
ob_questwidecam.rotation_euler = (1.329, -6.021e-08, 2.227)
ob_questsidecam.location = (-3.3, 0.95, 1.6)
ob_questsidecam.rotation_euler = (1.441, 7.405e-08, -1.961)
ob_questtopcam.location = (0.0, 0.45, 5.3)
ob_questtopcam.rotation_euler = (0.1727, 1.502e-08, 3.142)
ob_runwaystrip.location = (0.0, 0.22, 0.015)
ob_runwaystrip.scale = (0.52, 1.2, 0.01)
ob_runwayglow.location = (0.0, 0.22, 0.03)
ob_runwayglow.scale = (0.045, 1.16, 0.008)
ob_overheadbridge.location = (0.0, -0.7, 2.34)
ob_overheadbridge.scale = (1.85, 0.08, 0.08)
ob_bridgestrut_l.location = (-1.65, -0.34, 1.88)
ob_bridgestrut_l.rotation_euler = (0.0, -0.1745, 0.0)
ob_bridgestrut_l.scale = (0.05, 0.05, 0.42)
ob_bridgestrut_r.location = (1.65, -0.34, 1.88)
ob_bridgestrut_r.rotation_euler = (0.0, 0.1745, 0.0)
ob_bridgestrut_r.scale = (0.05, 0.05, 0.42)

# ---- collection membership
col_questbasescene.objects.link(ob_baseplatform)
col_questbasescene.objects.link(ob_innerplatform)
col_questbasescene.objects.link(ob_userfootmarker)
col_questbasescene.objects.link(ob_mainpanelframe)
col_questbasescene.objects.link(ob_mainpanelscreen)
col_questbasescene.objects.link(ob_consoleshelf)
col_questbasescene.objects.link(ob_consolelip)
col_questbasescene.objects.link(ob_mainpedestal)
col_questbasescene.objects.link(ob_pedestalneck)
col_questbasescene.objects.link(ob_leftdatapylon)
col_questbasescene.objects.link(ob_leftdatapylon_glowstrip)
col_questbasescene.objects.link(ob_rightdatapylon)
col_questbasescene.objects.link(ob_rightdatapylon_glowstrip)
col_questbasescene.objects.link(ob_rearhalo)
col_questbasescene.objects.link(ob_leftplinth)
col_questbasescene.objects.link(ob_leftplinth_beacon)
col_questbasescene.objects.link(ob_rightplinth)
col_questbasescene.objects.link(ob_rightplinth_beacon)
col_questbasescene.objects.link(ob_rearspine)
col_questbasescene.objects.link(ob_statusnib_01)
col_questbasescene.objects.link(ob_statusnib_02)
col_questbasescene.objects.link(ob_statusnib_03)
col_questbasescene.objects.link(ob_statusnib_04)
col_questbasescene.objects.link(ob_statusnib_05)
col_questbasescene.objects.link(ob_statusnib_06)
col_questbasescene.objects.link(ob_statusnib_07)
col_questbasescene.objects.link(ob_statusnib_08)
col_questbasescene.objects.link(ob_statusnib_09)
col_questbasescene.objects.link(ob_keyarea)
col_questbasescene.objects.link(ob_leftfill)
col_questbasescene.objects.link(ob_rightfill)
col_questbasescene.objects.link(ob_warmaccent)
col_questbasescene.objects.link(ob_rearspot)
col_questbasescene.objects.link(ob_questusercam)
col_questbasescene.objects.link(ob_questwidecam)
col_questbasescene.objects.link(ob_questsidecam)
col_questbasescene.objects.link(ob_questtopcam)
col_questbasescene.objects.link(ob_runwaystrip)
col_questbasescene.objects.link(ob_runwayglow)
col_questbasescene.objects.link(ob_overheadbridge)
col_questbasescene.objects.link(ob_bridgestrut_l)
col_questbasescene.objects.link(ob_bridgestrut_r)

# ---- scene / render settings (as saved in the file)
scene.camera = ob_questusercam
scene.frame_start = 1; scene.frame_end = 250; scene.frame_set(1)
scene.render.engine = 'BLENDER_EEVEE_NEXT'
scene.render.resolution_x = 1600
scene.render.resolution_y = 900
scene.render.bake_bias = 0.0
scene.render.bake_samples = 0
scene.cycles.sampling_pattern = 'TABULATED_SOBOL'
scene.eevee.taa_render_samples = 32
scene.eevee.use_volume_custom_range = False
bpy.context.view_layer.update()
